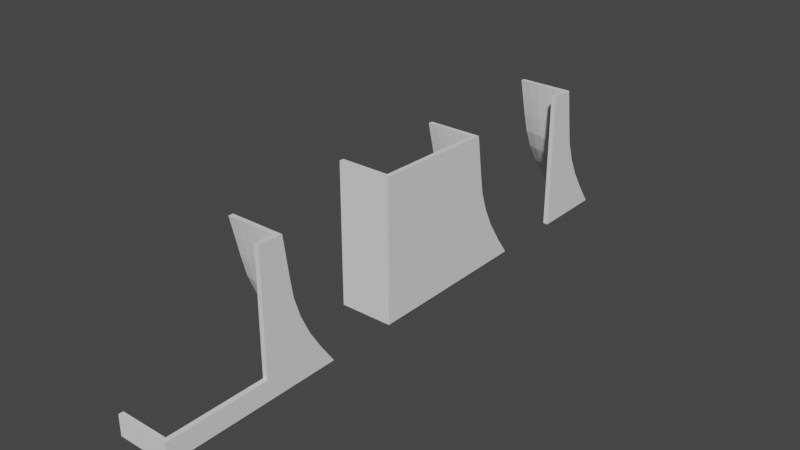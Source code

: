 # Source: BA_ERA_-_copia.blend  (saved by Blender 2.92.15; exported with 4.5.12 LTS)
import bpy
from mathutils import Matrix  # noqa: F401  (used for matrix-valued properties, if any)

bpy.ops.wm.read_factory_settings(use_empty=True)
scene = bpy.context.scene
scene.name = 'Scene'

# ---- collections
col_collection = bpy.data.collections.new('Collection'); scene.collection.children.link(col_collection)

# ---- world
world_world = bpy.data.worlds.new('World'); scene.world = world_world
world_world.use_nodes = True; world_world.node_tree.nodes.clear()
_N = world_world.node_tree.nodes; _L = world_world.node_tree.links
n0 = _N.new('ShaderNodeOutputWorld'); n0.name = 'World Output'; n0.location = (300, 300)
n1 = _N.new('ShaderNodeBackground'); n1.name = 'Background'; n1.location = (10, 300)
n1.inputs[0].default_value = (0.05088, 0.05088, 0.05088, 1.0)
_L.new(n1.outputs[0], n0.inputs[0])
n0.is_active_output = True
world_world.color = (0.05088, 0.05088, 0.05088)
world_world.use_sun_shadow = False
world_world.sun_shadow_jitter_overblur = 0.0

# ---- meshes
me_plane_001 = bpy.data.meshes.new('Plane.001')
me_plane_001.from_pydata([(0.0, -4.766, 14.58), (0.0, 2.291, 14.58), (0.0, 3.361, -0.5297), (0.0, 4.356, -7.864), (0.0, 3.615, -3.639), (0.0, 4.775, -9.627), (0.0, 2.777, 6.748), (0.0, 3.012, 3.109), (0.0, 2.68, 10.39), (0.0, 2.566, 13.0), (0.0, -7.223, -14.58), (0.0, 2.591, 14.58), (0.0, 3.661, -0.5297), (0.0, 4.656, -7.864), (0.0, 3.915, -3.639), (0.0, 6.547, -13.15), (0.0, 7.069, -14.03), (0.0, 6.082, -12.24), (0.0, 5.075, -9.627), (0.0, 3.077, 6.748), (0.0, 3.312, 3.109), (0.0, 2.98, 10.39), (0.0, 2.866, 13.0), (0.0001836, 7.538, -14.58), (6.968e-05, 7.267, -14.28), (6.553e-18, -7.204, -14.28), (0.0, -5.066, 14.58), (0.0, -7.523, -14.58), (6.553e-18, -7.504, -14.28), (6.298e-18, -7.109, -13.15), (0.0, -7.029, -12.24), (0.0, -6.957, -11.37), (5.501e-18, -6.813, -9.643), (5.087e-18, -6.659, -7.821), (4.127e-18, -6.302, -3.592), (3.433e-18, -6.044, -0.5375), (2.596e-18, -5.732, 3.153), (1.784e-18, -5.43, 6.727), (9.542e-19, -5.121, 10.38), (3.555e-19, -4.899, 13.02), (6.298e-18, -7.409, -13.15), (0.0, -7.329, -12.24), (0.0, -7.257, -11.37), (5.501e-18, -7.113, -9.643), (5.087e-18, -6.959, -7.821), (4.127e-18, -6.602, -3.592), (3.433e-18, -6.344, -0.5375), (2.596e-18, -6.032, 3.153), (1.784e-18, -5.73, 6.727), (9.542e-19, -5.421, 10.38), (3.555e-19, -5.199, 13.02), (6.496e-18, -7.183, -14.03), (6.496e-18, -7.483, -14.03), (0.3, -4.766, 14.58), (0.3, 2.291, 14.58), (0.3, 3.012, 3.109), (0.3, 3.361, -0.5297), (0.3, 3.615, -3.639), (0.3, 4.356, -7.864), (0.3, 4.775, -9.627), (0.3, 5.369, -11.37), (0.3, 5.782, -12.24), (0.3, 6.247, -13.15), (0.3, 6.769, -14.03), (0.3, 2.68, 10.39), (0.3, 2.777, 6.748), (0.3, 2.566, 13.0), (0.3, 6.967, -14.28), (0.3, 7.223, -14.58), (0.3, -7.223, -14.58), (0.3, 3.312, 3.109), (0.3, 3.661, -0.5297), (0.3, 3.915, -3.639), (0.3, 4.482, -7.864), (0.3, 4.913, -9.627), (0.3, 5.536, -11.37), (0.3, 5.949, -12.24), (0.3, 6.414, -13.15), (0.3, 6.936, -14.03), (0.3, 2.98, 10.39), (0.3, 3.077, 6.748), (0.3, 2.866, 13.0), (0.3, 2.591, 14.58), (0.3, 7.134, -14.28), (0.3, 7.439, -14.58), (0.3, -7.204, -14.28), (0.3, -4.899, 13.02), (0.3, -5.199, 13.02), (0.3, -5.066, 14.58), (0.3, -7.523, -14.58), (0.3, -7.504, -14.28), (0.3, -7.183, -14.03), (0.3, -7.109, -13.15), (0.3, -7.029, -12.24), (0.3, -6.957, -11.37), (0.3, -6.813, -9.643), (0.3, -6.659, -7.821), (0.3, -6.302, -3.592), (0.3, -6.044, -0.5375), (0.3, -5.732, 3.153), (0.3, -5.43, 6.727), (0.3, -5.121, 10.38), (0.3, -7.483, -14.03), (0.3, -7.409, -13.15), (0.3, -7.329, -12.24), (0.3, -7.257, -11.37), (0.3, -7.113, -9.643), (0.3, -6.959, -7.821), (0.3, -6.602, -3.592), (0.3, -6.344, -0.5375), (0.3, -6.032, 3.153), (0.3, -5.73, 6.727), (0.3, -5.421, 10.38), (-0.4832, 7.778, -14.58), (-2.5, -7.523, -14.58), (-2.5, -7.109, -13.15), (-2.5, -7.029, -12.24), (-2.5, -6.957, -11.37), (-2.5, -7.483, -14.03), (-2.5, -7.329, -12.24), (-2.5, -7.257, -11.37), (-1.8, 8.314, -14.58), (-1.052, 8.118, -14.58), (-1.66, 8.532, -14.58), (-0.4837, 7.526, -14.28), (-0.5985, 7.28, -14.28), (-1.173, 7.65, -14.28), (-1.051, 7.867, -14.28), (-0.4878, 7.305, -14.03), (-0.6027, 7.075, -14.03), (-1.176, 7.446, -14.03), (-1.054, 7.662, -14.03), (-0.4878, 6.791, -13.15), (-0.6027, 6.561, -13.15), (-1.176, 6.932, -13.15), (-1.8, 7.346, -13.15), (-1.064, 7.189, -13.15), (0.0, 5.369, -11.37), (0.0, 6.247, -13.15), (0.0, 6.769, -14.03), (0.0, 5.782, -12.24), (0.0, 7.223, -14.58), (0.0, 5.669, -11.37), (6.553e-18, 6.967, -14.28), (-2.5, -7.223, -14.58), (-2.5, -7.204, -14.28), (-2.5, -7.504, -14.28), (-2.5, -7.183, -14.03), (-2.5, -7.409, -13.15), (-0.5969, 7.533, -14.58), (-1.173, 7.902, -14.58), (-1.8, 8.062, -14.28), (-1.66, 8.28, -14.28), (-1.8, 7.859, -14.03), (-1.66, 8.077, -14.03), (-1.66, 7.564, -13.15), (-0.5124, 6.331, -12.24), (-0.6671, 5.723, -11.37), (-0.638, 6.127, -12.23), (-0.5329, 5.919, -11.37), (-1.188, 6.505, -12.24), (-1.208, 6.093, -11.37), (-1.107, 6.312, -11.37), (-1.087, 6.724, -12.24), (-1.8, 6.53, -11.38), (-1.8, 6.889, -12.24), (-1.66, 7.103, -12.24), (-1.66, 7.566, -13.15), (-1.66, 6.743, -11.38)], [], [(29, 51, 147, 115), (51, 25, 145, 147), (3, 13, 18, 5), (7, 20, 12, 2), (8, 21, 19, 6), (4, 14, 13, 3), (6, 19, 20, 7), (2, 12, 14, 4), (9, 22, 21, 8), (5, 18, 142, 137), (1, 11, 22, 9), (41, 42, 120, 119), (10, 27, 114, 144), (10, 25, 143, 141), (39, 50, 26, 0), (31, 42, 43, 32), (32, 43, 44, 33), (33, 44, 45, 34), (34, 45, 46, 35), (35, 46, 47, 36), (36, 47, 48, 37), (37, 48, 49, 38), (38, 49, 50, 39), (0, 1, 9, 39), (9, 8, 38, 39), (8, 6, 37, 38), (6, 7, 36, 37), (7, 2, 35, 36), (2, 4, 34, 35), (4, 3, 33, 34), (3, 5, 32, 33), (5, 137, 31, 32), (137, 140, 30, 31), (140, 138, 29, 30), (40, 41, 119, 148), (139, 143, 25, 51), (138, 139, 51, 29), (67, 68, 84, 83), (62, 63, 78, 77), (60, 61, 76, 75), (58, 59, 74, 73), (55, 56, 71, 70), (64, 65, 80, 79), (57, 58, 73, 72), (65, 55, 70, 80), (56, 57, 72, 71), (66, 64, 79, 81), (59, 60, 75, 74), (54, 66, 81, 82), (61, 62, 77, 76), (63, 67, 83, 78), (69, 68, 67, 85), (69, 85, 90, 89), (86, 53, 88, 87), (91, 92, 103, 102), (92, 93, 104, 103), (93, 94, 105, 104), (94, 95, 106, 105), (95, 96, 107, 106), (96, 97, 108, 107), (97, 98, 109, 108), (98, 99, 110, 109), (99, 100, 111, 110), (100, 101, 112, 111), (101, 86, 87, 112), (53, 86, 66, 54), (66, 86, 101, 64), (64, 101, 100, 65), (65, 100, 99, 55), (55, 99, 98, 56), (56, 98, 97, 57), (57, 97, 96, 58), (58, 96, 95, 59), (59, 95, 94, 60), (60, 94, 93, 61), (61, 93, 92, 62), (85, 91, 102, 90), (63, 91, 85, 67), (62, 92, 91, 63), (141, 23, 84, 68), (12, 20, 70, 71), (45, 44, 107, 108), (13, 14, 72, 73), (24, 16, 78, 83), (46, 45, 108, 109), (14, 12, 71, 72), (47, 46, 109, 110), (52, 28, 90, 102), (142, 18, 74, 75), (48, 47, 110, 111), (15, 17, 76, 77), (49, 48, 111, 112), (16, 15, 77, 78), (50, 49, 112, 87), (17, 142, 75, 76), (26, 50, 87, 88), (18, 13, 73, 74), (28, 27, 89, 90), (19, 21, 79, 80), (40, 52, 102, 103), (20, 19, 80, 70), (27, 10, 69, 89), (41, 40, 103, 104), (21, 22, 81, 79), (0, 26, 88, 53), (42, 41, 104, 105), (22, 11, 82, 81), (43, 42, 105, 106), (1, 0, 53, 54), (23, 24, 83, 84), (10, 141, 68, 69), (11, 1, 54, 82), (44, 43, 106, 107), (144, 114, 146, 145), (147, 118, 148, 115), (115, 148, 119, 116), (116, 119, 120, 117), (145, 146, 118, 147), (28, 52, 118, 146), (30, 29, 115, 116), (25, 10, 144, 145), (42, 31, 117, 120), (31, 30, 116, 117), (27, 28, 146, 114), (52, 40, 148, 118), (150, 121, 151, 126), (123, 122, 127, 152), (121, 123, 152, 151), (124, 24, 16, 128), (125, 126, 130, 129), (127, 124, 128, 131), (23, 141, 143, 24), (113, 23, 24, 124), (141, 149, 125, 143), (122, 113, 124, 127), (149, 150, 126, 125), (16, 139, 138, 15), (139, 129, 133, 138), (130, 153, 135, 134), (152, 127, 131, 154), (126, 151, 153, 130), (143, 125, 129, 139), (24, 143, 139, 16), (131, 128, 132, 136), (129, 130, 134, 133), (128, 16, 15, 132), (153, 154, 155, 135), (154, 131, 136, 155), (121, 150, 122, 123), (150, 149, 113, 122), (149, 141, 23, 113), (140, 137, 142, 17), (151, 152, 154, 153), (135, 155, 136, 134), (134, 136, 132, 133), (133, 158, 160, 134), (137, 142, 159, 157), (17, 15, 132, 156), (142, 17, 156, 159), (140, 137, 157, 158), (138, 140, 158, 133), (161, 162, 168, 164), (159, 156, 163, 162), (156, 132, 136, 163), (157, 159, 162, 161), (158, 157, 161, 160), (165, 166, 167, 135), (165, 164, 168, 166), (163, 136, 167, 166), (162, 163, 166, 168), (134, 160, 165, 135), (160, 161, 164, 165)])
_uv = me_plane_001.uv_layers.new(name='UVMap')
_uv.uv.foreach_set('vector', [0.0, 0.0, 0.0, 0.0, 0.0, 0.0, 0.0, 0.0, 0.0, 0.0, 0.0, 0.0, 0.0, 0.0, 0.0, 0.0, 0.0, 0.0, 0.0, 0.0, 0.0, 0.0, 0.0, 0.0, 0.0, 0.0, 0.0, 0.0, 0.0, 0.0, 0.0, 0.0, 0.0, 0.0, 0.0, 0.0, 0.0, 0.0, 0.0, 0.0, 0.0, 0.0, 0.0, 0.0, 0.0, 0.0, 0.0, 0.0, 0.0, 0.0, 0.0, 0.0, 0.0, 0.0, 0.0, 0.0, 0.0, 0.0, 0.0, 0.0, 0.0, 0.0, 0.0, 0.0, 0.0, 0.0, 0.0, 0.0, 0.0, 0.0, 0.0, 0.0, 0.0, 0.0, 0.0, 0.0, 0.0, 0.0, 0.0, 0.0, 0.0, 0.0, 0.0, 0.0, 0.0, 0.0, 0.0, 0.0, 0.0, 0.0, 0.0, 0.0, 0.0, 0.0, 0.0, 0.0, 0.0, 0.0, 0.0, 0.0, 0.0, 0.0, 0.0, 0.0, 0.0, 0.0, 0.0, 0.0, 0.0, 0.0, 0.0, 0.0, 0.0, 0.0, 0.0, 0.0, 0.0, 0.0, 0.0, 0.0, 0.0, 0.0, 0.0, 0.0, 0.0, 0.0, 0.0, 0.0, 0.0, 0.0, 0.0, 0.0, 0.0, 0.0, 0.0, 0.0, 0.0, 0.0, 0.0, 0.0, 0.0, 0.0, 0.0, 0.0, 0.0, 0.0, 0.0, 0.0, 0.0, 0.0, 0.0, 0.0, 0.0, 0.0, 0.0, 0.0, 0.0, 0.0, 0.0, 0.0, 0.0, 0.0, 0.0, 0.0, 0.0, 0.0, 0.0, 0.0, 0.0, 0.0, 0.0, 0.0, 0.0, 0.0, 0.0, 0.0, 0.0, 0.0, 0.0, 0.0, 0.0, 0.0, 0.0, 0.0, 0.0, 0.0, 0.0, 0.0, 0.0, 0.0, 0.0, 0.0, 0.0, 0.0, 0.0, 0.0, 0.0, 0.0, 0.0, 0.0, 0.0, 0.0, 0.0, 0.0, 0.0, 0.0, 0.0, 0.0, 0.0, 0.0, 0.0, 0.0, 0.0, 0.0, 0.0, 0.0, 0.0, 0.0, 0.0, 0.0, 0.0, 0.0, 0.0, 0.0, 0.0, 0.0, 0.0, 0.0, 0.0, 0.0, 0.0, 0.0, 0.0, 0.0, 0.0, 0.0, 0.0, 0.0, 0.0, 0.0, 0.0, 0.0, 0.0, 0.0, 0.0, 0.0, 0.0, 0.0, 0.0, 0.0, 0.0, 0.0, 0.0, 0.0, 0.0, 0.0, 0.0, 0.0, 0.0, 0.0, 0.0, 0.0, 0.0, 0.0, 0.0, 0.0, 0.0, 0.0, 0.0, 0.0, 0.0, 0.0, 0.0, 0.0, 0.0, 0.0, 0.0, 0.0, 0.0, 0.0, 0.0, 0.0, 0.0, 0.0, 0.0, 0.0, 0.0, 0.0, 0.0, 0.0, 0.0, 0.0, 0.0, 0.0, 0.0, 0.0, 0.0, 0.0, 0.0, 0.0, 0.0, 0.0, 0.0, 0.0, 0.0, 0.0, 0.0, 0.0, 0.0, 0.0, 0.0, 0.0, 0.0, 0.0, 0.0, 0.0, 0.0, 0.0, 0.0, 0.0, 0.0, 0.0, 0.0, 0.0, 0.0, 0.0, 0.0, 0.0, 0.0, 0.0, 0.0, 0.0, 0.0, 0.0, 0.0, 0.0, 0.0, 0.0, 0.0, 0.0, 0.0, 0.0, 0.0, 0.0, 0.0, 0.0, 0.0, 0.0, 0.0, 0.0, 0.0, 0.0, 0.0, 0.0, 0.0, 0.0, 0.0, 0.0, 0.0, 0.0, 0.0, 0.0, 0.0, 0.0, 0.0, 0.0, 0.0, 0.0, 0.0, 0.0, 0.0, 0.0, 0.0, 0.0, 0.0, 0.0, 0.0, 0.0, 0.0, 0.0, 0.0, 0.0, 0.0, 0.0, 0.0, 0.0, 0.0, 0.0, 0.0, 0.0, 0.0, 0.0, 0.0, 0.0, 0.0, 0.0, 0.0, 0.0, 0.0, 0.0, 0.0, 0.0, 0.0, 0.0, 0.0, 0.0, 0.0, 0.0, 0.0, 0.0, 0.0, 0.0, 0.0, 0.0, 0.0, 0.0, 0.0, 0.0, 0.0, 0.0, 0.0, 0.0, 0.0, 0.0, 0.0, 0.0, 0.0, 0.0, 0.0, 0.0, 0.0, 0.0, 0.0, 0.0, 0.0, 0.0, 0.0, 0.0, 0.0, 0.0, 0.0, 0.0, 0.0, 0.0, 0.0, 0.0, 0.0, 0.0, 0.0, 0.0, 0.0, 0.0, 0.0, 0.0, 0.0, 0.0, 0.0, 0.0, 0.0, 0.0, 0.0, 0.0, 0.0, 0.0, 0.0, 0.0, 0.0, 0.0, 0.0, 0.0, 0.0, 0.0, 0.0, 0.0, 0.0, 0.0, 0.0, 0.0, 0.0, 0.0, 0.0, 0.0, 0.0, 0.0, 0.0, 0.0, 0.0, 0.0, 0.0, 0.0, 0.0, 0.0, 0.0, 0.0, 0.0, 0.0, 0.0, 0.0, 0.0, 0.0, 0.0, 0.0, 0.0, 0.0, 0.0, 0.0, 0.0, 0.0, 0.0, 0.0, 0.0, 0.0, 0.0, 0.0, 0.0, 0.0, 0.0, 0.0, 0.0, 0.0, 0.0, 0.0, 0.0, 0.0, 0.0, 0.0, 0.0, 0.0, 0.0, 0.0, 0.0, 0.0, 0.0, 0.0, 0.0, 0.0, 0.0, 0.0, 0.0, 0.0, 0.0, 0.0, 0.0, 0.0, 0.0, 0.0, 0.0, 0.0, 0.0, 0.0, 0.0, 0.0, 0.0, 0.0, 0.0, 0.0, 0.0, 0.0, 0.0, 0.0, 0.0, 0.0, 0.0, 0.0, 0.0, 0.0, 0.0, 0.0, 0.0, 0.0, 0.0, 0.0, 0.0, 0.0, 0.0, 0.0, 0.0, 0.0, 0.0, 0.0, 0.0, 0.0, 0.0, 0.0, 0.0, 0.0, 0.0, 0.0, 0.0, 0.0, 0.0, 0.0, 0.0, 0.0, 0.0, 0.0, 0.0, 0.0, 0.0, 0.0, 0.0, 0.0, 0.0, 0.0, 0.0, 0.0, 0.0, 0.0, 0.0, 0.0, 0.0, 0.0, 0.0, 0.0, 0.0, 0.0, 0.0, 0.0, 0.0, 0.0, 0.0, 0.0, 0.0, 0.0, 0.0, 0.0, 0.0, 0.0, 0.0, 0.0, 0.0, 0.0, 0.0, 0.0, 0.0, 0.0, 0.0, 0.0, 0.0, 0.0, 0.0, 0.0, 0.0, 0.0, 0.0, 0.0, 0.0, 0.0, 0.0, 0.0, 0.0, 0.0, 0.0, 0.0, 0.0, 0.0, 0.0, 0.0, 0.0, 0.0, 0.0, 0.0, 0.0, 0.0, 0.0, 0.0, 0.0, 0.0, 0.0, 0.0, 0.0, 0.0, 0.0, 0.0, 0.0, 0.0, 0.0, 0.0, 0.0, 0.0, 0.0, 0.0, 0.0, 0.0, 0.0, 0.0, 0.0, 0.0, 0.0, 0.0, 0.0, 0.0, 0.0, 0.0, 0.0, 0.0, 0.0, 0.0, 0.0, 0.0, 0.0, 0.0, 0.0, 0.0, 0.0, 0.0, 0.0, 0.0, 0.0, 0.0, 0.0, 0.0, 0.0, 0.0, 0.0, 0.0, 0.0, 0.0, 0.0, 0.0, 0.0, 0.0, 0.0, 0.0, 0.0, 0.0, 0.0, 0.0, 0.0, 0.0, 0.0, 0.0, 0.0, 0.0, 0.0, 0.0, 0.0, 0.0, 0.0, 0.0, 0.0, 0.0, 0.0, 0.0, 0.0, 0.0, 0.0, 0.0, 0.0, 0.0, 0.0, 0.0, 0.0, 0.0, 0.0, 0.0, 0.0, 0.0, 0.0, 0.0, 0.0, 0.0, 0.0, 0.0, 0.0, 0.0, 0.0, 0.0, 0.0, 0.0, 0.0, 0.0, 0.0, 0.0, 0.0, 0.0, 0.0, 0.0, 0.0, 0.0, 0.0, 0.0, 0.0, 0.0, 0.0, 0.0, 0.0, 0.0, 0.0, 0.0, 0.0, 0.0, 0.0, 0.0, 0.0, 0.0, 0.0, 0.0, 0.0, 0.0, 0.0, 0.0, 0.0, 0.0, 0.0, 0.0, 0.0, 0.0, 0.0, 0.0, 0.0, 0.0, 0.0, 0.0, 0.0, 0.0, 0.0, 0.0, 0.0, 0.0, 0.0, 0.0, 0.0, 0.0, 0.0, 0.0, 0.0, 0.0, 0.0, 0.0, 0.0, 0.0, 0.0, 0.0, 0.0, 0.0, 0.0, 0.0, 0.0, 0.0, 0.0, 0.0, 0.0, 0.0, 0.0, 0.0, 0.0, 0.0, 0.0, 0.0, 0.0, 0.0, 0.0, 0.0, 0.0, 0.0, 0.0, 0.0, 0.0, 0.0, 0.0, 0.0, 0.0, 0.0, 0.0, 0.0, 0.0, 0.0, 0.0, 0.0, 0.0, 0.0, 0.0, 0.0, 0.0, 0.0, 0.0, 0.0, 0.0, 0.0, 0.0, 0.0, 0.0, 0.0, 0.0, 0.0, 0.0, 0.0, 0.0, 0.0, 0.0, 0.0, 0.0, 0.0, 0.0, 0.0, 0.0, 0.0, 0.0, 0.0, 0.0, 0.0, 0.0, 0.0, 0.0, 0.0, 0.0, 0.0, 0.0, 0.0, 0.0, 0.0, 0.0, 0.0, 0.0, 0.0, 0.0, 0.0, 0.0, 0.0, 0.0, 0.0, 0.0, 0.0, 0.0, 0.0, 0.0, 0.0, 0.0, 0.0, 0.0, 0.0, 0.0, 0.0, 0.0, 0.0, 0.0, 0.0, 0.0, 0.0, 0.0, 0.0, 0.0, 0.0, 0.0, 0.0, 0.0, 0.0, 0.0, 0.0, 0.0, 0.0, 0.0, 0.0, 0.0, 0.0, 0.0, 0.0, 0.0, 0.0, 0.0, 0.0, 0.0, 0.0, 0.0, 0.0, 0.0, 0.0, 0.0, 0.0, 0.0, 0.0, 0.0, 0.0, 0.0, 0.0, 0.0, 0.0, 0.0, 0.0, 0.0, 0.0, 0.0, 0.0, 0.0, 0.0, 0.0, 0.0, 0.0, 0.0, 0.0, 0.0, 0.0, 0.0, 0.0, 0.0, 0.0, 0.0, 0.0, 0.0, 0.0, 0.0, 0.0, 0.0, 0.0, 0.0, 0.0, 0.0, 0.0, 0.0, 0.0, 0.0, 0.0, 0.0, 0.0, 0.0, 0.0, 0.0, 0.0, 0.0, 0.0, 0.0, 0.0, 0.0, 0.0, 0.0, 0.0, 0.0, 0.0, 0.0, 0.0, 0.0, 0.0, 0.0, 0.0, 0.0, 0.0, 0.0, 0.0, 0.0, 0.0, 0.0, 0.0, 0.0, 0.0, 0.0, 0.0, 0.0, 0.0, 0.0, 0.0, 0.0, 0.0, 0.0, 0.0, 0.0, 0.0, 0.0, 0.0, 0.0, 0.0, 0.0, 0.0, 0.0, 0.0, 0.0, 0.0, 0.0, 0.0, 0.0, 0.0, 0.0, 0.0, 0.0, 0.0, 0.0, 0.0, 0.0, 0.0, 0.0, 0.0, 0.0, 0.0, 0.0, 0.0, 0.0, 0.0, 0.0, 0.0, 0.0, 0.0, 0.0, 0.0, 0.0, 0.0, 0.0, 0.0, 0.0, 0.0, 0.0, 0.0, 0.0, 0.0, 0.0, 0.0, 0.0, 0.0, 0.0, 0.0, 0.0, 0.0, 0.0, 0.0, 0.0, 0.0, 0.0, 0.0, 0.0, 0.0, 0.0, 0.0, 0.0, 0.0, 0.0, 0.0, 0.0, 0.0, 0.0, 0.0, 0.0, 0.0, 0.0, 0.0, 0.0, 0.0, 0.0, 0.0, 0.0, 0.0, 0.0, 0.0, 0.0, 0.0, 0.0, 0.0, 0.0, 0.0, 0.0, 0.0, 0.0, 0.0, 0.0, 0.0, 0.0, 0.0, 0.0, 0.0, 0.0, 0.0, 0.0, 0.0, 0.0, 0.0, 0.0, 0.0, 0.0, 0.0, 0.0, 0.0, 0.0, 0.0, 0.0, 0.0, 0.0, 0.0, 0.0, 0.0, 0.0, 0.0, 0.0, 0.0, 0.0, 0.0, 0.0, 0.0, 0.0, 0.0, 0.0, 0.0, 0.0, 0.0, 0.0, 0.0, 0.0, 0.0, 0.0, 0.0, 0.0, 0.0, 0.0, 0.0, 0.0, 0.0, 0.0, 0.0, 0.0, 0.0, 0.0, 0.0, 0.0, 0.0, 0.0, 0.0, 0.0, 0.0, 0.0, 0.0, 0.0, 0.0, 0.0, 0.0, 0.0, 0.0, 0.0, 0.0, 0.0, 0.0, 0.0, 0.0, 0.0, 0.0, 0.0, 0.0, 0.0, 0.0, 0.0, 0.0, 0.0, 0.0, 0.0, 0.0, 0.0, 0.0, 0.0, 0.0, 0.0, 0.0, 0.0, 0.0, 0.0, 0.0, 0.0, 0.0, 0.0, 0.0, 0.0, 0.0, 0.0, 0.0, 0.0, 0.0, 0.0, 0.0, 0.0, 0.0, 0.0, 0.0, 0.0, 0.0, 0.0, 0.0, 0.0, 0.0, 0.0, 0.0, 0.0, 0.0, 0.0, 0.0, 0.0, 0.0, 0.0, 0.0, 0.0, 0.0, 0.0, 0.0, 0.0, 0.0, 0.0, 0.0, 0.0, 0.0, 0.0, 0.0, 0.0, 0.0, 0.0, 0.0, 0.0, 0.0, 0.0, 0.0, 0.0, 0.0, 0.0, 0.0, 0.0, 0.0, 0.0, 0.0, 0.0, 0.0, 0.0, 0.0, 0.0, 0.0, 0.0, 0.0, 0.0, 0.0, 0.0, 0.0, 0.0, 0.0, 0.0, 0.0, 0.0, 0.0, 0.0, 0.0, 0.0, 0.0, 0.0, 0.0, 0.0, 0.0, 0.0, 0.0, 0.0, 0.0, 0.0, 0.0, 0.0, 0.0, 0.0, 0.0, 0.0, 0.0, 0.0, 0.0, 0.0, 0.0, 0.0, 0.0, 0.0, 0.0, 0.0, 0.0, 0.0, 0.0, 0.0, 0.0, 0.0, 0.0, 0.0, 0.0, 0.0, 0.0, 0.0, 0.0, 0.0, 0.0, 0.0, 0.0, 0.0])
me_plane_001.use_remesh_fix_poles = True
me_plane_001.use_remesh_preserve_attributes = False
me_plane_001.use_mirror_vertex_groups = False
me_plane_001.update()
me_plane = bpy.data.meshes.new('Plane')
me_plane.from_pydata([(2.25, 14.85, 5.709), (2.25, 19.16, -5.993), (2.25, 17.97, -4.323), (2.25, 16.93, -2.653), (2.25, 16.13, -0.9818), (2.25, 15.58, 0.6902), (2.25, 15.31, 2.363), (2.25, 15.08, 4.036), (2.25, 15.25, 5.696), (2.25, 19.56, -5.992), (2.25, 18.38, -4.322), (2.25, 17.33, -2.651), (2.25, 16.53, -0.9799), (2.25, 15.98, 0.692), (2.25, 15.71, 2.365), (2.25, 15.48, 4.038), (1.85, 14.85, 5.709), (1.85, 19.16, -5.993), (1.85, 15.08, 4.036), (1.85, 17.97, -4.323), (1.85, 16.93, -2.653), (1.85, 16.13, -0.9818), (1.85, 15.58, 0.6902), (1.85, 15.31, 2.363), (1.85, 15.48, 4.038), (1.85, 15.25, 5.696), (1.85, 19.56, -5.992), (1.85, 18.38, -4.322), (1.85, 17.33, -2.651), (1.85, 15.98, 0.692), (-2.25, 14.85, 5.709), (-2.25, 15.25, 5.696), (-2.25, 20.76, -5.992), (1.03, 19.62, -5.992), (0.21, 19.73, -5.992), (-0.61, 19.98, -5.992), (-1.43, 20.32, -5.992), (-1.43, 15.25, 5.696), (-0.61, 15.25, 5.696), (0.21, 15.25, 5.696), (1.03, 15.25, 5.696), (1.03, 14.85, 5.709), (0.21, 14.85, 5.709), (-0.61, 14.85, 5.709), (-1.43, 14.85, 5.709), (-2.25, 20.35, -5.992), (1.03, 19.21, -5.992), (0.21, 19.32, -5.992), (-0.61, 19.57, -5.992), (-1.43, 19.91, -5.992), (-1.43, 18.63, -4.32), (-1.43, 17.47, -2.649), (-1.43, 16.56, -0.9771), (-1.43, 15.91, 0.6944), (-1.43, 15.52, 2.366), (-1.43, 15.19, 4.037), (-2.25, 19.0, -4.32), (-2.25, 17.78, -2.649), (-2.25, 16.81, -0.9771), (-2.25, 16.09, 0.6944), (-2.25, 15.64, 2.366), (-2.25, 15.25, 4.037), (-2.25, 19.41, -4.322), (-2.25, 18.19, -2.652), (-2.25, 17.22, -0.9827), (-2.25, 16.5, 0.687), (-2.25, 16.05, 2.357), (-2.25, 15.66, 4.026), (-1.43, 19.03, -4.322), (-1.43, 17.87, -2.652), (-1.43, 16.97, -0.9827), (-1.43, 16.31, 0.687), (-1.43, 15.92, 2.357), (-1.43, 15.59, 4.026), (-0.61, 18.74, -4.322), (-0.61, 17.63, -2.652), (-0.61, 16.77, -0.9827), (-0.61, 16.16, 0.687), (-0.61, 15.83, 2.357), (-0.61, 15.55, 4.026), (0.21, 18.53, -4.322), (0.21, 17.45, -2.652), (0.21, 16.63, -0.9827), (0.21, 16.06, 0.687), (0.21, 15.75, 2.357), (0.21, 15.51, 4.026), (1.03, 18.43, -4.322), (1.03, 17.37, -2.652), (1.03, 16.56, -0.9827), (1.03, 16.01, 0.687), (1.03, 15.72, 2.357), (1.03, 15.49, 4.026), (1.85, 15.71, 2.357), (1.85, 16.53, -0.9827), (-0.61, 18.33, -4.32), (-0.61, 17.22, -2.649), (-0.61, 16.36, -0.9771), (-0.61, 15.76, 0.6944), (-0.61, 15.42, 2.366), (-0.61, 15.14, 4.037), (0.21, 18.12, -4.32), (0.21, 17.05, -2.649), (0.21, 16.22, -0.9771), (0.21, 15.65, 0.6944), (0.21, 15.35, 2.366), (0.21, 15.11, 4.037), (1.03, 18.02, -4.32), (1.03, 16.97, -2.649), (1.03, 16.16, -0.9771), (1.03, 15.61, 0.6944), (1.03, 15.32, 2.366), (1.03, 15.09, 4.037), (2.25, 13.22, 5.778), (2.25, 13.22, -5.989), (2.25, 13.22, 4.096), (2.25, 13.22, 2.414), (2.25, 13.22, 0.7323), (2.25, 13.22, -0.9488), (2.25, 13.22, -2.629), (2.25, 13.22, -4.309), (1.85, 13.22, 5.778), (1.85, 13.22, -5.989), (1.85, 13.22, 4.096), (1.85, 13.22, 2.414), (1.85, 13.22, 0.7323), (1.85, 13.22, -0.9488), (1.85, 13.22, -2.629), (1.85, 13.22, -4.309)], [], [(119, 113, 1, 2), (112, 114, 7, 0), (114, 115, 6, 7), (115, 116, 5, 6), (116, 117, 4, 5), (117, 118, 3, 4), (118, 119, 2, 3), (7, 6, 14, 15), (5, 4, 12, 13), (3, 2, 10, 11), (6, 5, 13, 14), (0, 7, 15, 8), (4, 3, 11, 12), (2, 1, 9, 10), (127, 19, 17, 121), (120, 16, 18, 122), (122, 18, 23, 123), (123, 23, 22, 124), (124, 22, 21, 125), (125, 21, 20, 126), (126, 20, 19, 127), (44, 43, 38, 37), (42, 41, 40, 39), (15, 24, 25, 8), (9, 26, 27, 10), (10, 27, 28, 11), (113, 121, 17, 1), (11, 28, 93, 12), (12, 93, 29, 13), (13, 29, 92, 14), (8, 25, 16, 0), (14, 92, 24, 15), (26, 17, 46, 33), (105, 111, 41, 42), (99, 105, 42, 43), (55, 99, 43, 44), (61, 55, 44, 30), (67, 61, 30, 31), (73, 67, 31, 37), (79, 73, 37, 38), (85, 79, 38, 39), (91, 85, 39, 40), (24, 91, 40, 25), (111, 18, 16, 41), (44, 37, 31, 30), (34, 47, 48, 35), (16, 25, 40, 41), (42, 39, 38, 43), (46, 17, 19, 106), (106, 19, 20, 107), (107, 20, 21, 108), (108, 21, 22, 109), (109, 22, 23, 110), (110, 23, 18, 111), (26, 33, 86, 27), (27, 86, 87, 28), (28, 87, 88, 93), (93, 88, 89, 29), (29, 89, 90, 92), (92, 90, 91, 24), (33, 34, 80, 86), (86, 80, 81, 87), (87, 81, 82, 88), (88, 82, 83, 89), (89, 83, 84, 90), (90, 84, 85, 91), (34, 35, 74, 80), (80, 74, 75, 81), (81, 75, 76, 82), (82, 76, 77, 83), (83, 77, 78, 84), (84, 78, 79, 85), (35, 36, 68, 74), (74, 68, 69, 75), (75, 69, 70, 76), (76, 70, 71, 77), (77, 71, 72, 78), (78, 72, 73, 79), (36, 32, 62, 68), (68, 62, 63, 69), (69, 63, 64, 70), (70, 64, 65, 71), (71, 65, 66, 72), (72, 66, 67, 73), (32, 45, 56, 62), (62, 56, 57, 63), (63, 57, 58, 64), (64, 58, 59, 65), (65, 59, 60, 66), (66, 60, 61, 67), (45, 49, 50, 56), (56, 50, 51, 57), (57, 51, 52, 58), (58, 52, 53, 59), (59, 53, 54, 60), (60, 54, 55, 61), (49, 48, 94, 50), (50, 94, 95, 51), (51, 95, 96, 52), (52, 96, 97, 53), (53, 97, 98, 54), (54, 98, 99, 55), (48, 47, 100, 94), (94, 100, 101, 95), (95, 101, 102, 96), (96, 102, 103, 97), (97, 103, 104, 98), (98, 104, 105, 99), (47, 46, 106, 100), (100, 106, 107, 101), (101, 107, 108, 102), (102, 108, 109, 103), (103, 109, 110, 104), (104, 110, 111, 105), (33, 46, 47, 34), (45, 32, 36, 49), (49, 36, 35, 48), (26, 9, 1, 17), (0, 16, 120, 112), (118, 126, 127, 119), (114, 122, 123, 115), (115, 123, 124, 116), (117, 125, 126, 118), (113, 119, 127, 121), (116, 124, 125, 117), (112, 120, 122, 114)])
_uv = me_plane.uv_layers.new(name='UVMap')
_uv.uv.foreach_set('vector', [0.8571, 0.75, 1.0, 0.75, 1.0, 1.0, 0.8571, 1.0, 0.0, 0.75, 0.1429, 0.75, 0.1429, 1.0, 0.0, 1.0, 0.1429, 0.75, 0.2857, 0.75, 0.2857, 1.0, 0.1429, 1.0, 0.2857, 0.75, 0.4286, 0.75, 0.4286, 1.0, 0.2857, 1.0, 0.4286, 0.75, 0.5714, 0.75, 0.5714, 1.0, 0.4286, 1.0, 0.5714, 0.75, 0.7143, 0.75, 0.7143, 1.0, 0.5714, 1.0, 0.7143, 0.75, 0.8571, 0.75, 0.8571, 1.0, 0.7143, 1.0, 0.1429, 1.0, 0.2857, 1.0, 0.2857, 1.0, 0.1429, 1.0, 0.4286, 1.0, 0.5714, 1.0, 0.5714, 1.0, 0.4286, 1.0, 0.7143, 1.0, 0.8571, 1.0, 0.8571, 1.0, 0.7143, 1.0, 0.2857, 1.0, 0.4286, 1.0, 0.4286, 1.0, 0.2857, 1.0, 0.0, 1.0, 0.1429, 1.0, 0.1429, 1.0, 0.0, 1.0, 0.5714, 1.0, 0.7143, 1.0, 0.7143, 1.0, 0.5714, 1.0, 0.8571, 1.0, 1.0, 1.0, 1.0, 1.0, 0.8571, 1.0, 0.8571, 0.75, 0.8571, 1.0, 1.0, 1.0, 1.0, 0.75, 0.0, 0.75, 0.0, 1.0, 0.1429, 1.0, 0.1429, 0.75, 0.1429, 0.75, 0.1429, 1.0, 0.2857, 1.0, 0.2857, 0.75, 0.2857, 0.75, 0.2857, 1.0, 0.4286, 1.0, 0.4286, 0.75, 0.4286, 0.75, 0.4286, 1.0, 0.5714, 1.0, 0.5714, 0.75, 0.5714, 0.75, 0.5714, 1.0, 0.7143, 1.0, 0.7143, 0.75, 0.7143, 0.75, 0.7143, 1.0, 0.8571, 1.0, 0.8571, 0.75, 0.0, 1.0, 0.0, 1.0, 0.0, 1.0, 0.0, 1.0, 0.0, 1.0, 0.0, 1.0, 0.0, 1.0, 0.0, 1.0, 0.1429, 1.0, 0.1429, 1.0, 0.0, 1.0, 0.0, 1.0, 1.0, 1.0, 1.0, 1.0, 0.8571, 1.0, 0.8571, 1.0, 0.8571, 1.0, 0.8571, 1.0, 0.7143, 1.0, 0.7143, 1.0, 1.0, 0.75, 1.0, 0.75, 1.0, 1.0, 1.0, 1.0, 0.7143, 1.0, 0.7143, 1.0, 0.5714, 1.0, 0.5714, 1.0, 0.5714, 1.0, 0.5714, 1.0, 0.4286, 1.0, 0.4286, 1.0, 0.4286, 1.0, 0.4286, 1.0, 0.2857, 1.0, 0.2857, 1.0, 0.0, 1.0, 0.0, 1.0, 0.0, 1.0, 0.0, 1.0, 0.2857, 1.0, 0.2857, 1.0, 0.1429, 1.0, 0.1429, 1.0, 0.0, 0.0, 0.0, 0.0, 0.0, 0.0, 0.0, 0.0, 0.1429, 1.0, 0.1429, 1.0, 0.0, 1.0, 0.0, 1.0, 0.1429, 1.0, 0.1429, 1.0, 0.0, 1.0, 0.0, 1.0, 0.1429, 1.0, 0.1429, 1.0, 0.0, 1.0, 0.0, 1.0, 0.1429, 1.0, 0.1429, 1.0, 0.0, 1.0, 0.0, 1.0, 0.1429, 1.0, 0.1429, 1.0, 0.0, 1.0, 0.0, 1.0, 0.1429, 1.0, 0.1429, 1.0, 0.0, 1.0, 0.0, 1.0, 0.1429, 1.0, 0.1429, 1.0, 0.0, 1.0, 0.0, 1.0, 0.1429, 1.0, 0.1429, 1.0, 0.0, 1.0, 0.0, 1.0, 0.1429, 1.0, 0.1429, 1.0, 0.0, 1.0, 0.0, 1.0, 0.1429, 1.0, 0.1429, 1.0, 0.0, 1.0, 0.0, 1.0, 0.1429, 1.0, 0.1429, 1.0, 0.0, 1.0, 0.0, 1.0, 0.0, 1.0, 0.0, 1.0, 0.0, 1.0, 0.0, 1.0, 0.0, 0.0, 0.0, 0.0, 0.0, 0.0, 0.0, 0.0, 0.0, 1.0, 0.0, 1.0, 0.0, 1.0, 0.0, 1.0, 0.0, 1.0, 0.0, 1.0, 0.0, 1.0, 0.0, 1.0, 1.0, 1.0, 1.0, 1.0, 0.8571, 1.0, 0.8571, 1.0, 0.8571, 1.0, 0.8571, 1.0, 0.7143, 1.0, 0.7143, 1.0, 0.7143, 1.0, 0.7143, 1.0, 0.5714, 1.0, 0.5714, 1.0, 0.5714, 1.0, 0.5714, 1.0, 0.4286, 1.0, 0.4286, 1.0, 0.4286, 1.0, 0.4286, 1.0, 0.2857, 1.0, 0.2857, 1.0, 0.2857, 1.0, 0.2857, 1.0, 0.1429, 1.0, 0.1429, 1.0, 1.0, 1.0, 1.0, 1.0, 0.8571, 1.0, 0.8571, 1.0, 0.8571, 1.0, 0.8571, 1.0, 0.7143, 1.0, 0.7143, 1.0, 0.7143, 1.0, 0.7143, 1.0, 0.5714, 1.0, 0.5714, 1.0, 0.5714, 1.0, 0.5714, 1.0, 0.4286, 1.0, 0.4286, 1.0, 0.4286, 1.0, 0.4286, 1.0, 0.2857, 1.0, 0.2857, 1.0, 0.2857, 1.0, 0.2857, 1.0, 0.1429, 1.0, 0.1429, 1.0, 1.0, 1.0, 1.0, 1.0, 0.8571, 1.0, 0.8571, 1.0, 0.8571, 1.0, 0.8571, 1.0, 0.7143, 1.0, 0.7143, 1.0, 0.7143, 1.0, 0.7143, 1.0, 0.5714, 1.0, 0.5714, 1.0, 0.5714, 1.0, 0.5714, 1.0, 0.4286, 1.0, 0.4286, 1.0, 0.4286, 1.0, 0.4286, 1.0, 0.2857, 1.0, 0.2857, 1.0, 0.2857, 1.0, 0.2857, 1.0, 0.1429, 1.0, 0.1429, 1.0, 1.0, 1.0, 1.0, 1.0, 0.8571, 1.0, 0.8571, 1.0, 0.8571, 1.0, 0.8571, 1.0, 0.7143, 1.0, 0.7143, 1.0, 0.7143, 1.0, 0.7143, 1.0, 0.5714, 1.0, 0.5714, 1.0, 0.5714, 1.0, 0.5714, 1.0, 0.4286, 1.0, 0.4286, 1.0, 0.4286, 1.0, 0.4286, 1.0, 0.2857, 1.0, 0.2857, 1.0, 0.2857, 1.0, 0.2857, 1.0, 0.1429, 1.0, 0.1429, 1.0, 1.0, 1.0, 1.0, 1.0, 0.8571, 1.0, 0.8571, 1.0, 0.8571, 1.0, 0.8571, 1.0, 0.7143, 1.0, 0.7143, 1.0, 0.7143, 1.0, 0.7143, 1.0, 0.5714, 1.0, 0.5714, 1.0, 0.5714, 1.0, 0.5714, 1.0, 0.4286, 1.0, 0.4286, 1.0, 0.4286, 1.0, 0.4286, 1.0, 0.2857, 1.0, 0.2857, 1.0, 0.2857, 1.0, 0.2857, 1.0, 0.1429, 1.0, 0.1429, 1.0, 1.0, 1.0, 1.0, 1.0, 0.8571, 1.0, 0.8571, 1.0, 0.8571, 1.0, 0.8571, 1.0, 0.7143, 1.0, 0.7143, 1.0, 0.7143, 1.0, 0.7143, 1.0, 0.5714, 1.0, 0.5714, 1.0, 0.5714, 1.0, 0.5714, 1.0, 0.4286, 1.0, 0.4286, 1.0, 0.4286, 1.0, 0.4286, 1.0, 0.2857, 1.0, 0.2857, 1.0, 0.2857, 1.0, 0.2857, 1.0, 0.1429, 1.0, 0.1429, 1.0, 1.0, 1.0, 1.0, 1.0, 0.8571, 1.0, 0.8571, 1.0, 0.8571, 1.0, 0.8571, 1.0, 0.7143, 1.0, 0.7143, 1.0, 0.7143, 1.0, 0.7143, 1.0, 0.5714, 1.0, 0.5714, 1.0, 0.5714, 1.0, 0.5714, 1.0, 0.4286, 1.0, 0.4286, 1.0, 0.4286, 1.0, 0.4286, 1.0, 0.2857, 1.0, 0.2857, 1.0, 0.2857, 1.0, 0.2857, 1.0, 0.1429, 1.0, 0.1429, 1.0, 1.0, 1.0, 1.0, 1.0, 0.8571, 1.0, 0.8571, 1.0, 0.8571, 1.0, 0.8571, 1.0, 0.7143, 1.0, 0.7143, 1.0, 0.7143, 1.0, 0.7143, 1.0, 0.5714, 1.0, 0.5714, 1.0, 0.5714, 1.0, 0.5714, 1.0, 0.4286, 1.0, 0.4286, 1.0, 0.4286, 1.0, 0.4286, 1.0, 0.2857, 1.0, 0.2857, 1.0, 0.2857, 1.0, 0.2857, 1.0, 0.1429, 1.0, 0.1429, 1.0, 1.0, 1.0, 1.0, 1.0, 0.8571, 1.0, 0.8571, 1.0, 0.8571, 1.0, 0.8571, 1.0, 0.7143, 1.0, 0.7143, 1.0, 0.7143, 1.0, 0.7143, 1.0, 0.5714, 1.0, 0.5714, 1.0, 0.5714, 1.0, 0.5714, 1.0, 0.4286, 1.0, 0.4286, 1.0, 0.4286, 1.0, 0.4286, 1.0, 0.2857, 1.0, 0.2857, 1.0, 0.2857, 1.0, 0.2857, 1.0, 0.1429, 1.0, 0.1429, 1.0, 1.0, 1.0, 1.0, 1.0, 0.8571, 1.0, 0.8571, 1.0, 0.8571, 1.0, 0.8571, 1.0, 0.7143, 1.0, 0.7143, 1.0, 0.7143, 1.0, 0.7143, 1.0, 0.5714, 1.0, 0.5714, 1.0, 0.5714, 1.0, 0.5714, 1.0, 0.4286, 1.0, 0.4286, 1.0, 0.4286, 1.0, 0.4286, 1.0, 0.2857, 1.0, 0.2857, 1.0, 0.2857, 1.0, 0.2857, 1.0, 0.1429, 1.0, 0.1429, 1.0, 1.0, 1.0, 1.0, 1.0, 0.8571, 1.0, 0.8571, 1.0, 0.8571, 1.0, 0.8571, 1.0, 0.7143, 1.0, 0.7143, 1.0, 0.7143, 1.0, 0.7143, 1.0, 0.5714, 1.0, 0.5714, 1.0, 0.5714, 1.0, 0.5714, 1.0, 0.4286, 1.0, 0.4286, 1.0, 0.4286, 1.0, 0.4286, 1.0, 0.2857, 1.0, 0.2857, 1.0, 0.2857, 1.0, 0.2857, 1.0, 0.1429, 1.0, 0.1429, 1.0, 0.0, 0.0, 0.0, 0.0, 0.0, 0.0, 0.0, 0.0, 0.0, 0.0, 0.0, 0.0, 0.0, 0.0, 0.0, 0.0, 0.0, 0.0, 0.0, 0.0, 0.0, 0.0, 0.0, 0.0, 0.0, 0.0, 0.0, 0.0, 0.0, 0.0, 0.0, 0.0, 0.0, 1.0, 0.0, 1.0, 0.0, 0.75, 0.0, 0.75, 0.0, 0.0, 0.0, 0.0, 0.0, 0.0, 0.0, 0.0, 0.0, 0.0, 0.0, 0.0, 0.0, 0.0, 0.0, 0.0, 0.0, 0.0, 0.0, 0.0, 0.0, 0.0, 0.0, 0.0, 0.0, 0.0, 0.0, 0.0, 0.0, 0.0, 0.0, 0.0, 0.0, 0.0, 0.0, 0.0, 0.0, 0.0, 0.0, 0.0, 0.0, 0.0, 0.0, 0.0, 0.0, 0.0, 0.0, 0.0, 0.0, 0.0, 0.0, 0.0, 0.0, 0.0, 0.0, 0.0])
me_plane.use_remesh_fix_poles = True
me_plane.use_remesh_preserve_attributes = False
me_plane.update()
me_plane_002 = bpy.data.meshes.new('Plane.002')
me_plane_002.from_pydata([(2.25, -7.66, 5.984), (2.25, -7.636, -5.976), (2.25, 2.144, 5.709), (2.25, 6.454, -5.993), (2.25, -7.657, 4.276), (2.25, -7.654, 2.567), (2.25, -7.65, 0.8586), (2.25, -7.647, -0.85), (2.25, -7.643, -2.559), (2.25, -7.64, -4.267), (2.25, 5.27, -4.323), (2.25, 4.222, -2.653), (2.25, 3.424, -0.9818), (2.25, 2.877, 0.6902), (2.25, 2.602, 2.363), (2.25, 2.373, 4.036), (-2.25, -8.029, -2.559), (-2.25, -8.032, -0.85), (-2.25, -8.036, 0.8586), (-2.25, -8.039, 2.567), (-2.25, -8.043, 4.276), (-2.25, -8.046, 5.993), (-2.25, -8.022, -5.976), (2.25, 2.545, 5.696), (2.25, 6.855, -5.992), (2.25, 5.671, -4.322), (2.25, 4.624, -2.651), (2.25, 3.826, -0.9799), (2.25, 3.278, 0.692), (2.25, 3.004, 2.365), (2.25, 2.775, 4.038), (1.85, 2.144, 5.709), (1.85, -7.66, 5.984), (1.85, -7.64, -4.267), (1.85, -7.636, -5.976), (1.85, 6.454, -5.993), (1.85, 2.373, 4.036), (1.85, -7.657, 4.276), (1.85, -7.654, 2.567), (1.85, -7.65, 0.8586), (1.85, -7.647, -0.85), (1.85, -7.643, -2.559), (1.85, 5.27, -4.323), (1.85, 4.222, -2.653), (1.85, 3.424, -0.9818), (1.85, 2.877, 0.6902), (1.85, 2.602, 2.363), (-2.25, -8.026, -4.267), (1.85, -8.029, -2.559), (1.85, -8.032, -0.85), (1.85, -8.036, 0.8586), (1.85, -8.039, 2.567), (1.85, -8.043, 4.276), (1.85, -8.022, -5.976), (1.85, -8.026, -4.267), (1.85, 2.775, 4.038), (1.85, 2.545, 5.696), (1.85, 6.855, -5.992), (1.85, 5.671, -4.322), (1.85, 4.624, -2.651), (1.85, 3.278, 0.692), (-2.25, 2.144, 5.709), (-2.25, 2.545, 5.696), (-2.25, -7.64, -4.267), (-2.25, -7.636, -5.976), (-2.25, -7.66, 5.984), (-2.25, -7.657, 4.276), (-2.25, -7.654, 2.567), (-2.25, -7.65, 0.8586), (-2.25, -7.647, -0.85), (-2.25, -7.643, -2.559), (1.85, -8.046, 5.993), (2.25, -8.026, -4.267), (2.25, -8.029, -2.559), (2.25, -8.032, -0.85), (2.25, -8.036, 0.8586), (2.25, -8.039, 2.567), (2.25, -8.043, 4.276), (2.25, -8.022, -5.976), (-2.25, 8.054, -5.992), (1.03, 6.913, -5.992), (0.21, 7.027, -5.992), (-0.61, 7.273, -5.992), (-1.43, 7.615, -5.992), (-1.43, 2.545, 5.696), (-0.61, 2.545, 5.696), (0.21, 2.545, 5.696), (1.03, 2.545, 5.696), (1.03, 2.144, 5.709), (0.21, 2.144, 5.709), (-0.61, 2.144, 5.709), (-1.43, 2.144, 5.709), (-2.25, 7.645, -5.992), (1.03, 6.504, -5.992), (0.21, 6.618, -5.992), (-0.61, 6.864, -5.992), (-1.43, 7.207, -5.992), (-1.43, 5.92, -4.32), (-1.43, 4.762, -2.649), (-1.43, 3.855, -0.9771), (-1.43, 3.202, 0.6944), (-1.43, 2.814, 2.366), (-1.43, 2.487, 4.037), (-2.25, 6.296, -4.32), (-2.25, 5.075, -2.649), (-2.25, 4.106, -0.9771), (-2.25, 3.39, 0.6944), (-2.25, 2.939, 2.366), (-2.25, 2.55, 4.037), (-2.25, 6.704, -4.322), (-2.25, 5.482, -2.652), (-2.25, 4.511, -0.9827), (-2.25, 3.794, 0.687), (-2.25, 3.343, 2.357), (-2.25, 2.952, 4.026), (-1.43, 6.328, -4.322), (-1.43, 5.169, -2.652), (-1.43, 4.261, -0.9827), (-1.43, 3.606, 0.687), (-1.43, 3.218, 2.357), (-1.43, 2.89, 4.026), (-0.61, 6.035, -4.322), (-0.61, 4.924, -2.652), (-0.61, 4.065, -0.9827), (-0.61, 3.46, 0.687), (-0.61, 3.12, 2.357), (-0.61, 2.841, 4.026), (0.21, 5.823, -4.322), (0.21, 4.748, -2.652), (0.21, 3.924, -0.9827), (0.21, 3.354, 0.687), (0.21, 3.049, 2.357), (0.21, 2.806, 4.026), (1.03, 5.726, -4.322), (1.03, 4.667, -2.652), (1.03, 3.86, -0.9827), (1.03, 3.305, 0.687), (1.03, 3.017, 2.357), (1.03, 2.789, 4.026), (1.85, 3.0, 2.357), (1.85, 3.826, -0.9827), (-0.61, 5.627, -4.32), (-0.61, 4.517, -2.649), (-0.61, 3.66, -0.9771), (-0.61, 3.055, 0.6944), (-0.61, 2.716, 2.366), (-0.61, 2.438, 4.037), (0.21, 5.416, -4.32), (0.21, 4.341, -2.649), (0.21, 3.519, -0.9771), (0.21, 2.949, 0.6944), (0.21, 2.646, 2.366), (0.21, 2.403, 4.037), (1.03, 5.318, -4.32), (1.03, 4.26, -2.649), (1.03, 3.454, -0.9771), (1.03, 2.901, 0.6944), (1.03, 2.613, 2.366), (1.03, 2.387, 4.037), (2.25, 0.5198, 5.778), (2.25, -2.236, 5.847), (2.25, -5.219, 5.915), (2.25, -5.219, -5.98), (2.25, -2.236, -5.985), (2.25, 0.5198, -5.989), (2.25, -5.219, 4.216), (2.25, -2.236, 4.156), (2.25, 0.5198, 4.096), (2.25, -5.219, 2.516), (2.25, -2.236, 2.465), (2.25, 0.5198, 2.414), (2.25, -5.219, 0.8165), (2.25, -2.236, 0.7744), (2.25, 0.5198, 0.7323), (2.25, -5.219, -0.883), (2.25, -2.236, -0.9159), (2.25, 0.5198, -0.9488), (2.25, -5.219, -2.582), (2.25, -8.046, 5.993), (2.25, 0.5198, -2.629), (2.25, -5.219, -4.281), (2.25, -2.236, -4.295), (2.25, 0.5198, -4.309), (1.85, 0.5198, 5.778), (1.85, -2.236, 5.847), (1.85, -5.219, 5.915), (1.85, -5.219, -5.98), (1.85, -2.236, -5.985), (1.85, 0.5198, -5.989), (1.85, -5.219, 4.216), (1.85, -2.236, 4.156), (1.85, 0.5198, 4.096), (1.85, -5.219, 2.516), (1.85, -2.236, 2.465), (1.85, 0.5198, 2.414), (1.85, -5.219, 0.8165), (1.85, -2.236, 0.7744), (1.85, 0.5198, 0.7323), (1.85, -5.219, -0.883), (1.85, -2.236, -0.9159), (1.85, 0.5198, -0.9488), (1.85, -5.219, -2.582), (1.85, -2.236, -2.606), (1.85, 0.5198, -2.629), (1.85, -5.219, -4.281), (1.85, -2.236, -4.295), (1.85, 0.5198, -4.309), (2.25, -2.236, -2.607)], [], [(182, 164, 3, 10), (159, 167, 15, 2), (167, 170, 14, 15), (170, 173, 13, 14), (173, 176, 12, 13), (176, 179, 11, 12), (179, 182, 10, 11), (7, 6, 75, 74), (15, 14, 29, 30), (13, 12, 27, 28), (11, 10, 25, 26), (14, 13, 28, 29), (2, 15, 30, 23), (12, 11, 26, 27), (10, 3, 24, 25), (206, 42, 35, 188), (183, 31, 36, 191), (191, 36, 46, 194), (194, 46, 45, 197), (197, 45, 44, 200), (200, 44, 43, 203), (203, 43, 42, 206), (19, 20, 66, 67), (18, 19, 67, 68), (1, 9, 72, 78), (4, 0, 178, 77), (91, 90, 85, 84), (89, 88, 87, 86), (65, 32, 37, 66), (30, 55, 56, 23), (161, 185, 32, 0), (24, 57, 58, 25), (68, 39, 40, 69), (25, 58, 59, 26), (164, 188, 35, 3), (37, 189, 192, 38), (26, 59, 140, 27), (40, 198, 201, 41), (27, 140, 60, 28), (63, 33, 34, 64), (28, 60, 139, 29), (23, 56, 31, 2), (29, 139, 55, 30), (57, 35, 93, 80), (152, 158, 88, 89), (16, 17, 69, 70), (69, 40, 41, 70), (9, 8, 73, 72), (6, 5, 76, 75), (8, 7, 74, 73), (5, 4, 77, 76), (47, 16, 70, 63), (41, 201, 204, 33), (146, 152, 89, 90), (102, 146, 90, 91), (108, 102, 91, 61), (114, 108, 61, 62), (120, 114, 62, 84), (126, 120, 84, 85), (132, 126, 85, 86), (138, 132, 86, 87), (55, 138, 87, 56), (158, 36, 31, 88), (91, 84, 62, 61), (81, 94, 95, 82), (31, 56, 87, 88), (89, 86, 85, 90), (93, 35, 42, 153), (153, 42, 43, 154), (154, 43, 44, 155), (155, 44, 45, 156), (156, 45, 46, 157), (157, 46, 36, 158), (57, 80, 133, 58), (58, 133, 134, 59), (59, 134, 135, 140), (140, 135, 136, 60), (60, 136, 137, 139), (139, 137, 138, 55), (80, 81, 127, 133), (133, 127, 128, 134), (134, 128, 129, 135), (135, 129, 130, 136), (136, 130, 131, 137), (137, 131, 132, 138), (81, 82, 121, 127), (127, 121, 122, 128), (128, 122, 123, 129), (129, 123, 124, 130), (130, 124, 125, 131), (131, 125, 126, 132), (82, 83, 115, 121), (121, 115, 116, 122), (122, 116, 117, 123), (123, 117, 118, 124), (124, 118, 119, 125), (125, 119, 120, 126), (79, 92, 103, 109), (115, 109, 110, 116), (116, 110, 111, 117), (117, 111, 112, 118), (118, 112, 113, 119), (119, 113, 114, 120), (83, 79, 109, 115), (109, 103, 104, 110), (110, 104, 105, 111), (111, 105, 106, 112), (112, 106, 107, 113), (113, 107, 108, 114), (92, 96, 97, 103), (103, 97, 98, 104), (104, 98, 99, 105), (105, 99, 100, 106), (106, 100, 101, 107), (107, 101, 102, 108), (96, 95, 141, 97), (97, 141, 142, 98), (98, 142, 143, 99), (99, 143, 144, 100), (100, 144, 145, 101), (101, 145, 146, 102), (95, 94, 147, 141), (141, 147, 148, 142), (142, 148, 149, 143), (143, 149, 150, 144), (144, 150, 151, 145), (145, 151, 152, 146), (94, 93, 153, 147), (147, 153, 154, 148), (148, 154, 155, 149), (149, 155, 156, 150), (150, 156, 157, 151), (151, 157, 158, 152), (80, 93, 94, 81), (92, 79, 83, 96), (96, 83, 82, 95), (57, 24, 3, 35), (1, 34, 186, 162), (162, 186, 187, 163), (163, 187, 188, 164), (2, 31, 183, 159), (159, 183, 184, 160), (160, 184, 185, 161), (32, 185, 189, 37), (201, 202, 205, 204), (202, 203, 206, 205), (70, 41, 33, 63), (198, 199, 202, 201), (199, 200, 203, 202), (195, 196, 199, 198), (196, 197, 200, 199), (66, 37, 38, 67), (192, 193, 196, 195), (193, 194, 197, 196), (189, 190, 193, 192), (190, 191, 194, 193), (33, 204, 186, 34), (185, 184, 190, 189), (184, 183, 191, 190), (204, 205, 187, 186), (205, 206, 188, 187), (8, 9, 180, 177), (38, 192, 195, 39), (7, 8, 177, 174), (39, 195, 198, 40), (6, 7, 174, 171), (171, 174, 175, 172), (172, 175, 176, 173), (5, 6, 171, 168), (168, 171, 172, 169), (169, 172, 173, 170), (4, 5, 168, 165), (165, 168, 169, 166), (166, 169, 170, 167), (0, 4, 165, 161), (161, 165, 166, 160), (160, 166, 167, 159), (9, 1, 162, 180), (180, 162, 163, 181), (181, 163, 164, 182), (207, 177, 180, 181), (179, 207, 181, 182), (67, 38, 39, 68), (175, 174, 177, 207), (176, 175, 207, 179), (78, 53, 34, 1), (48, 49, 17, 16), (53, 54, 47, 22), (51, 52, 20, 19), (49, 48, 73, 74), (49, 50, 18, 17), (50, 49, 74, 75), (71, 52, 77, 178), (48, 16, 47, 54), (50, 51, 19, 18), (51, 50, 75, 76), (52, 71, 21, 20), (71, 178, 0, 32), (52, 51, 76, 77), (54, 53, 78, 72), (48, 54, 72, 73), (22, 64, 34, 53), (71, 32, 65, 21), (20, 21, 65, 66), (22, 47, 63, 64), (17, 18, 68, 69)])
_uv = me_plane_002.uv_layers.new(name='UVMap')
_uv.uv.foreach_set('vector', [0.8571, 0.75, 1.0, 0.75, 1.0, 1.0, 0.8571, 1.0, 0.0, 0.75, 0.1429, 0.75, 0.1429, 1.0, 0.0, 1.0, 0.1429, 0.75, 0.2857, 0.75, 0.2857, 1.0, 0.1429, 1.0, 0.2857, 0.75, 0.4286, 0.75, 0.4286, 1.0, 0.2857, 1.0, 0.4286, 0.75, 0.5714, 0.75, 0.5714, 1.0, 0.4286, 1.0, 0.5714, 0.75, 0.7143, 0.75, 0.7143, 1.0, 0.5714, 1.0, 0.7143, 0.75, 0.8571, 0.75, 0.8571, 1.0, 0.7143, 1.0, 0.5714, 0.0, 0.4286, 0.0, 0.4286, 0.0, 0.5714, 0.0, 0.1429, 1.0, 0.2857, 1.0, 0.2857, 1.0, 0.1429, 1.0, 0.4286, 1.0, 0.5714, 1.0, 0.5714, 1.0, 0.4286, 1.0, 0.7143, 1.0, 0.8571, 1.0, 0.8571, 1.0, 0.7143, 1.0, 0.2857, 1.0, 0.4286, 1.0, 0.4286, 1.0, 0.2857, 1.0, 0.0, 1.0, 0.1429, 1.0, 0.1429, 1.0, 0.0, 1.0, 0.5714, 1.0, 0.7143, 1.0, 0.7143, 1.0, 0.5714, 1.0, 0.8571, 1.0, 1.0, 1.0, 1.0, 1.0, 0.8571, 1.0, 0.8571, 0.75, 0.8571, 1.0, 1.0, 1.0, 1.0, 0.75, 0.0, 0.75, 0.0, 1.0, 0.1429, 1.0, 0.1429, 0.75, 0.1429, 0.75, 0.1429, 1.0, 0.2857, 1.0, 0.2857, 0.75, 0.2857, 0.75, 0.2857, 1.0, 0.4286, 1.0, 0.4286, 0.75, 0.4286, 0.75, 0.4286, 1.0, 0.5714, 1.0, 0.5714, 0.75, 0.5714, 0.75, 0.5714, 1.0, 0.7143, 1.0, 0.7143, 0.75, 0.7143, 0.75, 0.7143, 1.0, 0.8571, 1.0, 0.8571, 0.75, 0.0, 0.0, 0.0, 0.0, 0.0, 0.0, 0.0, 0.0, 0.0, 0.0, 0.0, 0.0, 0.0, 0.0, 0.0, 0.0, 1.0, 0.0, 0.8571, 0.0, 0.8571, 0.0, 1.0, 0.0, 0.1429, 0.0, 0.0, 0.0, 0.0, 0.0, 0.1429, 0.0, 0.0, 1.0, 0.0, 1.0, 0.0, 1.0, 0.0, 1.0, 0.0, 1.0, 0.0, 1.0, 0.0, 1.0, 0.0, 1.0, 0.0, 0.0, 0.0, 0.0, 0.0, 0.0, 0.0, 0.0, 0.1429, 1.0, 0.1429, 1.0, 0.0, 1.0, 0.0, 1.0, 0.0, 0.25, 0.0, 0.25, 0.0, 0.0, 0.0, 0.0, 1.0, 1.0, 1.0, 1.0, 0.8571, 1.0, 0.8571, 1.0, 0.0, 0.0, 0.0, 0.0, 0.0, 0.0, 0.0, 0.0, 0.8571, 1.0, 0.8571, 1.0, 0.7143, 1.0, 0.7143, 1.0, 1.0, 0.75, 1.0, 0.75, 1.0, 1.0, 1.0, 1.0, 0.0, 0.0, 0.0, 0.0, 0.0, 0.0, 0.0, 0.0, 0.7143, 1.0, 0.7143, 1.0, 0.5714, 1.0, 0.5714, 1.0, 0.0, 0.0, 0.0, 0.0, 0.0, 0.0, 0.0, 0.0, 0.5714, 1.0, 0.5714, 1.0, 0.4286, 1.0, 0.4286, 1.0, 0.0, 0.0, 0.0, 0.0, 0.0, 0.0, 0.0, 0.0, 0.4286, 1.0, 0.4286, 1.0, 0.2857, 1.0, 0.2857, 1.0, 0.0, 1.0, 0.0, 1.0, 0.0, 1.0, 0.0, 1.0, 0.2857, 1.0, 0.2857, 1.0, 0.1429, 1.0, 0.1429, 1.0, 0.0, 0.0, 0.0, 0.0, 0.0, 0.0, 0.0, 0.0, 0.1429, 1.0, 0.1429, 1.0, 0.0, 1.0, 0.0, 1.0, 0.0, 0.0, 0.0, 0.0, 0.0, 0.0, 0.0, 0.0, 0.0, 0.0, 0.0, 0.0, 0.0, 0.0, 0.0, 0.0, 0.8571, 0.0, 0.7143, 0.0, 0.7143, 0.0, 0.8571, 0.0, 0.4286, 0.0, 0.2857, 0.0, 0.2857, 0.0, 0.4286, 0.0, 0.7143, 0.0, 0.5714, 0.0, 0.5714, 0.0, 0.7143, 0.0, 0.2857, 0.0, 0.1429, 0.0, 0.1429, 0.0, 0.2857, 0.0, 0.0, 0.0, 0.0, 0.0, 0.0, 0.0, 0.0, 0.0, 0.0, 0.0, 0.0, 0.0, 0.0, 0.0, 0.0, 0.0, 0.1429, 1.0, 0.1429, 1.0, 0.0, 1.0, 0.0, 1.0, 0.1429, 1.0, 0.1429, 1.0, 0.0, 1.0, 0.0, 1.0, 0.1429, 1.0, 0.1429, 1.0, 0.0, 1.0, 0.0, 1.0, 0.1429, 1.0, 0.1429, 1.0, 0.0, 1.0, 0.0, 1.0, 0.1429, 1.0, 0.1429, 1.0, 0.0, 1.0, 0.0, 1.0, 0.1429, 1.0, 0.1429, 1.0, 0.0, 1.0, 0.0, 1.0, 0.1429, 1.0, 0.1429, 1.0, 0.0, 1.0, 0.0, 1.0, 0.1429, 1.0, 0.1429, 1.0, 0.0, 1.0, 0.0, 1.0, 0.1429, 1.0, 0.1429, 1.0, 0.0, 1.0, 0.0, 1.0, 0.1429, 1.0, 0.1429, 1.0, 0.0, 1.0, 0.0, 1.0, 0.0, 1.0, 0.0, 1.0, 0.0, 1.0, 0.0, 1.0, 0.0, 0.0, 0.0, 0.0, 0.0, 0.0, 0.0, 0.0, 0.0, 1.0, 0.0, 1.0, 0.0, 1.0, 0.0, 1.0, 0.0, 1.0, 0.0, 1.0, 0.0, 1.0, 0.0, 1.0, 1.0, 1.0, 1.0, 1.0, 0.8571, 1.0, 0.8571, 1.0, 0.8571, 1.0, 0.8571, 1.0, 0.7143, 1.0, 0.7143, 1.0, 0.7143, 1.0, 0.7143, 1.0, 0.5714, 1.0, 0.5714, 1.0, 0.5714, 1.0, 0.5714, 1.0, 0.4286, 1.0, 0.4286, 1.0, 0.4286, 1.0, 0.4286, 1.0, 0.2857, 1.0, 0.2857, 1.0, 0.2857, 1.0, 0.2857, 1.0, 0.1429, 1.0, 0.1429, 1.0, 1.0, 1.0, 1.0, 1.0, 0.8571, 1.0, 0.8571, 1.0, 0.8571, 1.0, 0.8571, 1.0, 0.7143, 1.0, 0.7143, 1.0, 0.7143, 1.0, 0.7143, 1.0, 0.5714, 1.0, 0.5714, 1.0, 0.5714, 1.0, 0.5714, 1.0, 0.4286, 1.0, 0.4286, 1.0, 0.4286, 1.0, 0.4286, 1.0, 0.2857, 1.0, 0.2857, 1.0, 0.2857, 1.0, 0.2857, 1.0, 0.1429, 1.0, 0.1429, 1.0, 1.0, 1.0, 1.0, 1.0, 0.8571, 1.0, 0.8571, 1.0, 0.8571, 1.0, 0.8571, 1.0, 0.7143, 1.0, 0.7143, 1.0, 0.7143, 1.0, 0.7143, 1.0, 0.5714, 1.0, 0.5714, 1.0, 0.5714, 1.0, 0.5714, 1.0, 0.4286, 1.0, 0.4286, 1.0, 0.4286, 1.0, 0.4286, 1.0, 0.2857, 1.0, 0.2857, 1.0, 0.2857, 1.0, 0.2857, 1.0, 0.1429, 1.0, 0.1429, 1.0, 1.0, 1.0, 1.0, 1.0, 0.8571, 1.0, 0.8571, 1.0, 0.8571, 1.0, 0.8571, 1.0, 0.7143, 1.0, 0.7143, 1.0, 0.7143, 1.0, 0.7143, 1.0, 0.5714, 1.0, 0.5714, 1.0, 0.5714, 1.0, 0.5714, 1.0, 0.4286, 1.0, 0.4286, 1.0, 0.4286, 1.0, 0.4286, 1.0, 0.2857, 1.0, 0.2857, 1.0, 0.2857, 1.0, 0.2857, 1.0, 0.1429, 1.0, 0.1429, 1.0, 1.0, 1.0, 1.0, 1.0, 0.8571, 1.0, 0.8571, 1.0, 0.8571, 1.0, 0.8571, 1.0, 0.7143, 1.0, 0.7143, 1.0, 0.7143, 1.0, 0.7143, 1.0, 0.5714, 1.0, 0.5714, 1.0, 0.5714, 1.0, 0.5714, 1.0, 0.4286, 1.0, 0.4286, 1.0, 0.4286, 1.0, 0.4286, 1.0, 0.2857, 1.0, 0.2857, 1.0, 0.2857, 1.0, 0.2857, 1.0, 0.1429, 1.0, 0.1429, 1.0, 0.0, 0.0, 1.0, 1.0, 0.8571, 1.0, 0.8571, 1.0, 0.8571, 1.0, 0.8571, 1.0, 0.7143, 1.0, 0.7143, 1.0, 0.7143, 1.0, 0.7143, 1.0, 0.5714, 1.0, 0.5714, 1.0, 0.5714, 1.0, 0.5714, 1.0, 0.4286, 1.0, 0.4286, 1.0, 0.4286, 1.0, 0.4286, 1.0, 0.2857, 1.0, 0.2857, 1.0, 0.2857, 1.0, 0.2857, 1.0, 0.1429, 1.0, 0.1429, 1.0, 1.0, 1.0, 0.0, 0.0, 0.8571, 1.0, 0.8571, 1.0, 0.8571, 1.0, 0.8571, 1.0, 0.7143, 1.0, 0.7143, 1.0, 0.7143, 1.0, 0.7143, 1.0, 0.5714, 1.0, 0.5714, 1.0, 0.5714, 1.0, 0.5714, 1.0, 0.4286, 1.0, 0.4286, 1.0, 0.4286, 1.0, 0.4286, 1.0, 0.2857, 1.0, 0.2857, 1.0, 0.2857, 1.0, 0.2857, 1.0, 0.1429, 1.0, 0.1429, 1.0, 1.0, 1.0, 1.0, 1.0, 0.8571, 1.0, 0.8571, 1.0, 0.8571, 1.0, 0.8571, 1.0, 0.7143, 1.0, 0.7143, 1.0, 0.7143, 1.0, 0.7143, 1.0, 0.5714, 1.0, 0.5714, 1.0, 0.5714, 1.0, 0.5714, 1.0, 0.4286, 1.0, 0.4286, 1.0, 0.4286, 1.0, 0.4286, 1.0, 0.2857, 1.0, 0.2857, 1.0, 0.2857, 1.0, 0.2857, 1.0, 0.1429, 1.0, 0.1429, 1.0, 1.0, 1.0, 1.0, 1.0, 0.8571, 1.0, 0.8571, 1.0, 0.8571, 1.0, 0.8571, 1.0, 0.7143, 1.0, 0.7143, 1.0, 0.7143, 1.0, 0.7143, 1.0, 0.5714, 1.0, 0.5714, 1.0, 0.5714, 1.0, 0.5714, 1.0, 0.4286, 1.0, 0.4286, 1.0, 0.4286, 1.0, 0.4286, 1.0, 0.2857, 1.0, 0.2857, 1.0, 0.2857, 1.0, 0.2857, 1.0, 0.1429, 1.0, 0.1429, 1.0, 1.0, 1.0, 1.0, 1.0, 0.8571, 1.0, 0.8571, 1.0, 0.8571, 1.0, 0.8571, 1.0, 0.7143, 1.0, 0.7143, 1.0, 0.7143, 1.0, 0.7143, 1.0, 0.5714, 1.0, 0.5714, 1.0, 0.5714, 1.0, 0.5714, 1.0, 0.4286, 1.0, 0.4286, 1.0, 0.4286, 1.0, 0.4286, 1.0, 0.2857, 1.0, 0.2857, 1.0, 0.2857, 1.0, 0.2857, 1.0, 0.1429, 1.0, 0.1429, 1.0, 1.0, 1.0, 1.0, 1.0, 0.8571, 1.0, 0.8571, 1.0, 0.8571, 1.0, 0.8571, 1.0, 0.7143, 1.0, 0.7143, 1.0, 0.7143, 1.0, 0.7143, 1.0, 0.5714, 1.0, 0.5714, 1.0, 0.5714, 1.0, 0.5714, 1.0, 0.4286, 1.0, 0.4286, 1.0, 0.4286, 1.0, 0.4286, 1.0, 0.2857, 1.0, 0.2857, 1.0, 0.2857, 1.0, 0.2857, 1.0, 0.1429, 1.0, 0.1429, 1.0, 0.0, 0.0, 0.0, 0.0, 0.0, 0.0, 0.0, 0.0, 0.0, 0.0, 0.0, 0.0, 0.0, 0.0, 0.0, 0.0, 0.0, 0.0, 0.0, 0.0, 0.0, 0.0, 0.0, 0.0, 0.0, 0.0, 0.0, 0.0, 0.0, 0.0, 0.0, 0.0, 1.0, 0.0, 1.0, 0.0, 1.0, 0.25, 1.0, 0.25, 1.0, 0.25, 1.0, 0.25, 1.0, 0.5, 1.0, 0.5, 1.0, 0.5, 1.0, 0.5, 1.0, 0.75, 1.0, 0.75, 0.0, 1.0, 0.0, 1.0, 0.0, 0.75, 0.0, 0.75, 0.0, 0.75, 0.0, 0.75, 0.0, 0.5, 0.0, 0.5, 0.0, 0.5, 0.0, 0.5, 0.0, 0.25, 0.0, 0.25, 0.0, 0.0, 0.0, 0.0, 0.0, 0.0, 0.0, 0.0, 0.7143, 0.25, 0.7143, 0.5, 0.8571, 0.5, 0.8571, 0.25, 0.7143, 0.5, 0.7143, 0.75, 0.8571, 0.75, 0.8571, 0.5, 0.0, 0.0, 0.0, 0.0, 0.0, 0.0, 0.0, 0.0, 0.5714, 0.25, 0.5714, 0.5, 0.7143, 0.5, 0.7143, 0.25, 0.5714, 0.5, 0.5714, 0.75, 0.7143, 0.75, 0.7143, 0.5, 0.4286, 0.25, 0.4286, 0.5, 0.5714, 0.5, 0.5714, 0.25, 0.4286, 0.5, 0.4286, 0.75, 0.5714, 0.75, 0.5714, 0.5, 0.0, 0.0, 0.0, 0.0, 0.0, 0.0, 0.0, 0.0, 0.2857, 0.25, 0.2857, 0.5, 0.4286, 0.5, 0.4286, 0.25, 0.2857, 0.5, 0.2857, 0.75, 0.4286, 0.75, 0.4286, 0.5, 0.1429, 0.25, 0.1429, 0.5, 0.2857, 0.5, 0.2857, 0.25, 0.1429, 0.5, 0.1429, 0.75, 0.2857, 0.75, 0.2857, 0.5, 0.0, 0.0, 0.0, 0.0, 0.0, 0.0, 0.0, 0.0, 0.0, 0.25, 0.0, 0.5, 0.1429, 0.5, 0.1429, 0.25, 0.0, 0.5, 0.0, 0.75, 0.1429, 0.75, 0.1429, 0.5, 0.8571, 0.25, 0.8571, 0.5, 1.0, 0.5, 1.0, 0.25, 0.8571, 0.5, 0.8571, 0.75, 1.0, 0.75, 1.0, 0.5, 0.7143, 0.0, 0.8571, 0.0, 0.8571, 0.25, 0.7143, 0.25, 0.0, 0.0, 0.0, 0.0, 0.0, 0.0, 0.0, 0.0, 0.5714, 0.0, 0.7143, 0.0, 0.7143, 0.25, 0.5714, 0.25, 0.0, 0.0, 0.0, 0.0, 0.0, 0.0, 0.0, 0.0, 0.4286, 0.0, 0.5714, 0.0, 0.5714, 0.25, 0.4286, 0.25, 0.4286, 0.25, 0.5714, 0.25, 0.5714, 0.5, 0.4286, 0.5, 0.4286, 0.5, 0.5714, 0.5, 0.5714, 0.75, 0.4286, 0.75, 0.2857, 0.0, 0.4286, 0.0, 0.4286, 0.25, 0.2857, 0.25, 0.2857, 0.25, 0.4286, 0.25, 0.4286, 0.5, 0.2857, 0.5, 0.2857, 0.5, 0.4286, 0.5, 0.4286, 0.75, 0.2857, 0.75, 0.1429, 0.0, 0.2857, 0.0, 0.2857, 0.25, 0.1429, 0.25, 0.1429, 0.25, 0.2857, 0.25, 0.2857, 0.5, 0.1429, 0.5, 0.1429, 0.5, 0.2857, 0.5, 0.2857, 0.75, 0.1429, 0.75, 0.0, 0.0, 0.1429, 0.0, 0.1429, 0.25, 0.0, 0.25, 0.0, 0.25, 0.1429, 0.25, 0.1429, 0.5, 0.0, 0.5, 0.0, 0.5, 0.1429, 0.5, 0.1429, 0.75, 0.0, 0.75, 0.8571, 0.0, 1.0, 0.0, 1.0, 0.25, 0.8571, 0.25, 0.8571, 0.25, 1.0, 0.25, 1.0, 0.5, 0.8571, 0.5, 0.8571, 0.5, 1.0, 0.5, 1.0, 0.75, 0.8571, 0.75, 0.7144, 0.5, 0.7143, 0.25, 0.8571, 0.25, 0.8571, 0.5, 0.7143, 0.75, 0.7144, 0.5, 0.8571, 0.5, 0.8571, 0.75, 0.0, 0.0, 0.0, 0.0, 0.0, 0.0, 0.0, 0.0, 0.5714, 0.5, 0.5714, 0.25, 0.7143, 0.25, 0.7144, 0.5, 0.5714, 0.75, 0.5714, 0.5, 0.7144, 0.5, 0.7143, 0.75, 0.0, 0.0, 0.0, 0.0, 0.0, 0.0, 0.0, 0.0, 0.0, 0.0, 0.0, 0.0, 0.0, 0.0, 0.0, 0.0, 0.0, 0.0, 0.0, 0.0, 0.0, 0.0, 0.0, 0.0, 0.0, 0.0, 0.0, 0.0, 0.0, 0.0, 0.0, 0.0, 0.0, 0.0, 0.0, 0.0, 0.0, 0.0, 0.0, 0.0, 0.0, 0.0, 0.0, 0.0, 0.0, 0.0, 0.0, 0.0, 0.0, 0.0, 0.0, 0.0, 0.0, 0.0, 0.0, 0.0, 0.0, 0.0, 0.0, 0.0, 0.0, 0.0, 0.0, 0.0, 0.0, 0.0, 0.0, 0.0, 0.0, 0.0, 0.0, 0.0, 0.0, 0.0, 0.0, 0.0, 0.0, 0.0, 0.0, 0.0, 0.0, 0.0, 0.0, 0.0, 0.0, 0.0, 0.0, 0.0, 0.0, 0.0, 0.0, 0.0, 0.0, 0.0, 0.0, 0.0, 0.0, 0.0, 0.0, 0.0, 0.0, 0.0, 0.0, 0.0, 0.0, 0.0, 0.0, 0.0, 0.0, 0.0, 0.0, 0.0, 0.0, 0.0, 0.0, 0.0, 0.0, 0.0, 0.0, 0.0, 0.0, 0.0, 0.0, 0.0, 0.0, 0.0, 0.0, 0.0, 0.0, 0.0, 0.0, 0.0, 0.0, 0.0, 0.0, 0.0, 0.0, 0.0, 0.0, 0.0, 0.0, 0.0, 0.0, 0.0, 0.0, 0.0, 0.0, 0.0, 0.0, 0.0, 0.0, 0.0, 0.0, 0.0, 0.0, 0.0, 0.0, 0.0, 0.0, 0.0, 0.0, 0.0, 0.0, 0.0, 0.0, 0.0, 0.0, 0.0])
me_plane_002.use_remesh_fix_poles = True
me_plane_002.use_remesh_preserve_attributes = False
me_plane_002.update()
me_plane_003 = bpy.data.meshes.new('Plane.003')
me_plane_003.from_pydata([(2.25, -7.636, -5.976), (2.25, 2.144, 5.709), (2.25, 6.454, -5.993), (2.25, -7.64, -4.267), (2.25, 5.27, -4.323), (2.25, 4.222, -2.653), (2.25, 3.424, -0.9818), (2.25, 2.877, 0.6902), (2.25, 2.602, 2.363), (2.25, 2.373, 4.036), (-2.25, -8.022, -5.976), (2.25, 2.545, 5.696), (2.25, 6.855, -5.992), (2.25, 5.671, -4.322), (2.25, 4.624, -2.651), (2.25, 3.826, -0.9799), (2.25, 3.278, 0.692), (2.25, 3.004, 2.365), (2.25, 2.775, 4.038), (1.85, 2.144, 5.709), (1.85, -7.64, -4.267), (1.85, -7.636, -5.976), (1.85, 6.454, -5.993), (1.85, 2.373, 4.036), (1.85, 5.27, -4.323), (1.85, 4.222, -2.653), (1.85, 3.424, -0.9818), (1.85, 2.877, 0.6902), (1.85, 2.602, 2.363), (-2.25, -8.026, -4.267), (1.85, -8.022, -5.976), (1.85, -8.026, -4.267), (1.85, 2.775, 4.038), (1.85, 2.545, 5.696), (1.85, 6.855, -5.992), (1.85, 5.671, -4.322), (1.85, 4.624, -2.651), (1.85, 3.278, 0.692), (-2.25, 2.144, 5.709), (-2.25, 2.545, 5.696), (-2.25, -7.64, -4.267), (-2.25, -7.636, -5.976), (2.25, -8.026, -4.267), (2.25, -8.022, -5.976), (-2.25, 8.054, -5.992), (1.03, 6.913, -5.992), (0.21, 7.027, -5.992), (-0.61, 7.273, -5.992), (-1.43, 7.615, -5.992), (-1.43, 2.545, 5.696), (-0.61, 2.545, 5.696), (0.21, 2.545, 5.696), (1.03, 2.545, 5.696), (1.03, 2.144, 5.709), (0.21, 2.144, 5.709), (-0.61, 2.144, 5.709), (-1.43, 2.144, 5.709), (-2.25, 7.645, -5.992), (1.03, 6.504, -5.992), (0.21, 6.618, -5.992), (-0.61, 6.864, -5.992), (-1.43, 7.207, -5.992), (-1.43, 5.92, -4.32), (-1.43, 4.762, -2.649), (-1.43, 3.855, -0.9771), (-1.43, 3.202, 0.6944), (-1.43, 2.814, 2.366), (-1.43, 2.487, 4.037), (-2.25, 6.296, -4.32), (-2.25, 5.075, -2.649), (-2.25, 4.106, -0.9771), (-2.25, 3.39, 0.6944), (-2.25, 2.939, 2.366), (-2.25, 2.55, 4.037), (-2.25, 6.704, -4.322), (-2.25, 5.482, -2.652), (-2.25, 4.511, -0.9827), (-2.25, 3.794, 0.687), (-2.25, 3.343, 2.357), (-2.25, 2.952, 4.026), (-1.43, 6.328, -4.322), (-1.43, 5.169, -2.652), (-1.43, 4.261, -0.9827), (-1.43, 3.606, 0.687), (-1.43, 3.218, 2.357), (-1.43, 2.89, 4.026), (-0.61, 6.035, -4.322), (-0.61, 4.924, -2.652), (-0.61, 4.065, -0.9827), (-0.61, 3.46, 0.687), (-0.61, 3.12, 2.357), (-0.61, 2.841, 4.026), (0.21, 5.823, -4.322), (0.21, 4.748, -2.652), (0.21, 3.924, -0.9827), (0.21, 3.354, 0.687), (0.21, 3.049, 2.357), (0.21, 2.806, 4.026), (1.03, 5.726, -4.322), (1.03, 4.667, -2.652), (1.03, 3.86, -0.9827), (1.03, 3.305, 0.687), (1.03, 3.017, 2.357), (1.03, 2.789, 4.026), (1.85, 3.0, 2.357), (1.85, 3.826, -0.9827), (-0.61, 5.627, -4.32), (-0.61, 4.517, -2.649), (-0.61, 3.66, -0.9771), (-0.61, 3.055, 0.6944), (-0.61, 2.716, 2.366), (-0.61, 2.438, 4.037), (0.21, 5.416, -4.32), (0.21, 4.341, -2.649), (0.21, 3.519, -0.9771), (0.21, 2.949, 0.6944), (0.21, 2.646, 2.366), (0.21, 2.403, 4.037), (1.03, 5.318, -4.32), (1.03, 4.26, -2.649), (1.03, 3.454, -0.9771), (1.03, 2.901, 0.6944), (1.03, 2.613, 2.366), (1.03, 2.387, 4.037), (2.25, 0.5198, 5.778), (2.25, -5.219, -5.98), (2.25, -2.236, -5.985), (2.25, 0.5198, -5.989), (2.25, 0.5198, 4.096), (2.25, 0.5198, 2.414), (2.25, 0.5198, 0.7323), (2.25, 0.5198, -0.9488), (2.25, 0.5198, -2.629), (2.25, -5.219, -4.281), (2.25, -2.236, -4.295), (2.25, 0.5198, -4.309), (1.85, 0.5198, 5.778), (1.85, -5.219, -5.98), (1.85, -2.236, -5.985), (1.85, 0.5198, -5.989), (1.85, 0.5198, 4.096), (1.85, 0.5198, 2.414), (1.85, 0.5198, 0.7323), (1.85, 0.5198, -0.9488), (1.85, 0.5198, -2.629), (1.85, -5.219, -4.281), (1.85, -2.236, -4.295), (1.85, 0.5198, -4.309)], [], [(135, 127, 2, 4), (124, 128, 9, 1), (128, 129, 8, 9), (129, 130, 7, 8), (130, 131, 6, 7), (131, 132, 5, 6), (132, 135, 4, 5), (9, 8, 17, 18), (7, 6, 15, 16), (5, 4, 13, 14), (8, 7, 16, 17), (1, 9, 18, 11), (6, 5, 14, 15), (4, 2, 12, 13), (147, 24, 22, 139), (136, 19, 23, 140), (140, 23, 28, 141), (141, 28, 27, 142), (142, 27, 26, 143), (143, 26, 25, 144), (144, 25, 24, 147), (0, 3, 42, 43), (56, 55, 50, 49), (54, 53, 52, 51), (18, 32, 33, 11), (12, 34, 35, 13), (13, 35, 36, 14), (127, 139, 22, 2), (14, 36, 105, 15), (15, 105, 37, 16), (40, 20, 21, 41), (16, 37, 104, 17), (11, 33, 19, 1), (17, 104, 32, 18), (34, 22, 58, 45), (117, 123, 53, 54), (111, 117, 54, 55), (67, 111, 55, 56), (73, 67, 56, 38), (79, 73, 38, 39), (85, 79, 39, 49), (91, 85, 49, 50), (97, 91, 50, 51), (103, 97, 51, 52), (32, 103, 52, 33), (123, 23, 19, 53), (56, 49, 39, 38), (46, 59, 60, 47), (19, 33, 52, 53), (54, 51, 50, 55), (58, 22, 24, 118), (118, 24, 25, 119), (119, 25, 26, 120), (120, 26, 27, 121), (121, 27, 28, 122), (122, 28, 23, 123), (34, 45, 98, 35), (35, 98, 99, 36), (36, 99, 100, 105), (105, 100, 101, 37), (37, 101, 102, 104), (104, 102, 103, 32), (45, 46, 92, 98), (98, 92, 93, 99), (99, 93, 94, 100), (100, 94, 95, 101), (101, 95, 96, 102), (102, 96, 97, 103), (46, 47, 86, 92), (92, 86, 87, 93), (93, 87, 88, 94), (94, 88, 89, 95), (95, 89, 90, 96), (96, 90, 91, 97), (47, 48, 80, 86), (86, 80, 81, 87), (87, 81, 82, 88), (88, 82, 83, 89), (89, 83, 84, 90), (90, 84, 85, 91), (44, 57, 68, 74), (80, 74, 75, 81), (81, 75, 76, 82), (82, 76, 77, 83), (83, 77, 78, 84), (84, 78, 79, 85), (48, 44, 74, 80), (74, 68, 69, 75), (75, 69, 70, 76), (76, 70, 71, 77), (77, 71, 72, 78), (78, 72, 73, 79), (57, 61, 62, 68), (68, 62, 63, 69), (69, 63, 64, 70), (70, 64, 65, 71), (71, 65, 66, 72), (72, 66, 67, 73), (61, 60, 106, 62), (62, 106, 107, 63), (63, 107, 108, 64), (64, 108, 109, 65), (65, 109, 110, 66), (66, 110, 111, 67), (60, 59, 112, 106), (106, 112, 113, 107), (107, 113, 114, 108), (108, 114, 115, 109), (109, 115, 116, 110), (110, 116, 117, 111), (59, 58, 118, 112), (112, 118, 119, 113), (113, 119, 120, 114), (114, 120, 121, 115), (115, 121, 122, 116), (116, 122, 123, 117), (45, 58, 59, 46), (57, 44, 48, 61), (61, 48, 47, 60), (34, 12, 2, 22), (0, 21, 137, 125), (125, 137, 138, 126), (126, 138, 139, 127), (1, 19, 136, 124), (20, 145, 137, 21), (145, 146, 138, 137), (146, 147, 139, 138), (3, 0, 125, 133), (133, 125, 126, 134), (134, 126, 127, 135), (43, 30, 21, 0), (30, 31, 29, 10), (31, 30, 43, 42), (10, 41, 21, 30), (10, 29, 40, 41), (135, 147, 146, 134), (124, 136, 140, 128), (145, 133, 134, 146), (129, 141, 142, 130), (131, 143, 144, 132), (42, 3, 20, 31), (130, 142, 143, 131), (29, 31, 20, 40), (128, 140, 141, 129), (132, 144, 147, 135), (3, 133, 145, 20)])
_uv = me_plane_003.uv_layers.new(name='UVMap')
_uv.uv.foreach_set('vector', [0.8571, 0.75, 1.0, 0.75, 1.0, 1.0, 0.8571, 1.0, 0.0, 0.75, 0.1429, 0.75, 0.1429, 1.0, 0.0, 1.0, 0.1429, 0.75, 0.2857, 0.75, 0.2857, 1.0, 0.1429, 1.0, 0.2857, 0.75, 0.4286, 0.75, 0.4286, 1.0, 0.2857, 1.0, 0.4286, 0.75, 0.5714, 0.75, 0.5714, 1.0, 0.4286, 1.0, 0.5714, 0.75, 0.7143, 0.75, 0.7143, 1.0, 0.5714, 1.0, 0.7143, 0.75, 0.8571, 0.75, 0.8571, 1.0, 0.7143, 1.0, 0.1429, 1.0, 0.2857, 1.0, 0.2857, 1.0, 0.1429, 1.0, 0.4286, 1.0, 0.5714, 1.0, 0.5714, 1.0, 0.4286, 1.0, 0.7143, 1.0, 0.8571, 1.0, 0.8571, 1.0, 0.7143, 1.0, 0.2857, 1.0, 0.4286, 1.0, 0.4286, 1.0, 0.2857, 1.0, 0.0, 1.0, 0.1429, 1.0, 0.1429, 1.0, 0.0, 1.0, 0.5714, 1.0, 0.7143, 1.0, 0.7143, 1.0, 0.5714, 1.0, 0.8571, 1.0, 1.0, 1.0, 1.0, 1.0, 0.8571, 1.0, 0.8571, 0.75, 0.8571, 1.0, 1.0, 1.0, 1.0, 0.75, 0.0, 0.75, 0.0, 1.0, 0.1429, 1.0, 0.1429, 0.75, 0.1429, 0.75, 0.1429, 1.0, 0.2857, 1.0, 0.2857, 0.75, 0.2857, 0.75, 0.2857, 1.0, 0.4286, 1.0, 0.4286, 0.75, 0.4286, 0.75, 0.4286, 1.0, 0.5714, 1.0, 0.5714, 0.75, 0.5714, 0.75, 0.5714, 1.0, 0.7143, 1.0, 0.7143, 0.75, 0.7143, 0.75, 0.7143, 1.0, 0.8571, 1.0, 0.8571, 0.75, 1.0, 0.0, 0.8571, 0.0, 0.8571, 0.0, 1.0, 0.0, 0.0, 1.0, 0.0, 1.0, 0.0, 1.0, 0.0, 1.0, 0.0, 1.0, 0.0, 1.0, 0.0, 1.0, 0.0, 1.0, 0.1429, 1.0, 0.1429, 1.0, 0.0, 1.0, 0.0, 1.0, 1.0, 1.0, 1.0, 1.0, 0.8571, 1.0, 0.8571, 1.0, 0.8571, 1.0, 0.8571, 1.0, 0.7143, 1.0, 0.7143, 1.0, 1.0, 0.75, 1.0, 0.75, 1.0, 1.0, 1.0, 1.0, 0.7143, 1.0, 0.7143, 1.0, 0.5714, 1.0, 0.5714, 1.0, 0.5714, 1.0, 0.5714, 1.0, 0.4286, 1.0, 0.4286, 1.0, 0.0, 0.0, 0.0, 0.0, 0.0, 0.0, 0.0, 0.0, 0.4286, 1.0, 0.4286, 1.0, 0.2857, 1.0, 0.2857, 1.0, 0.0, 1.0, 0.0, 1.0, 0.0, 1.0, 0.0, 1.0, 0.2857, 1.0, 0.2857, 1.0, 0.1429, 1.0, 0.1429, 1.0, 0.0, 0.0, 0.0, 0.0, 0.0, 0.0, 0.0, 0.0, 0.1429, 1.0, 0.1429, 1.0, 0.0, 1.0, 0.0, 1.0, 0.1429, 1.0, 0.1429, 1.0, 0.0, 1.0, 0.0, 1.0, 0.1429, 1.0, 0.1429, 1.0, 0.0, 1.0, 0.0, 1.0, 0.1429, 1.0, 0.1429, 1.0, 0.0, 1.0, 0.0, 1.0, 0.1429, 1.0, 0.1429, 1.0, 0.0, 1.0, 0.0, 1.0, 0.1429, 1.0, 0.1429, 1.0, 0.0, 1.0, 0.0, 1.0, 0.1429, 1.0, 0.1429, 1.0, 0.0, 1.0, 0.0, 1.0, 0.1429, 1.0, 0.1429, 1.0, 0.0, 1.0, 0.0, 1.0, 0.1429, 1.0, 0.1429, 1.0, 0.0, 1.0, 0.0, 1.0, 0.1429, 1.0, 0.1429, 1.0, 0.0, 1.0, 0.0, 1.0, 0.1429, 1.0, 0.1429, 1.0, 0.0, 1.0, 0.0, 1.0, 0.0, 1.0, 0.0, 1.0, 0.0, 1.0, 0.0, 1.0, 0.0, 0.0, 0.0, 0.0, 0.0, 0.0, 0.0, 0.0, 0.0, 1.0, 0.0, 1.0, 0.0, 1.0, 0.0, 1.0, 0.0, 1.0, 0.0, 1.0, 0.0, 1.0, 0.0, 1.0, 1.0, 1.0, 1.0, 1.0, 0.8571, 1.0, 0.8571, 1.0, 0.8571, 1.0, 0.8571, 1.0, 0.7143, 1.0, 0.7143, 1.0, 0.7143, 1.0, 0.7143, 1.0, 0.5714, 1.0, 0.5714, 1.0, 0.5714, 1.0, 0.5714, 1.0, 0.4286, 1.0, 0.4286, 1.0, 0.4286, 1.0, 0.4286, 1.0, 0.2857, 1.0, 0.2857, 1.0, 0.2857, 1.0, 0.2857, 1.0, 0.1429, 1.0, 0.1429, 1.0, 1.0, 1.0, 1.0, 1.0, 0.8571, 1.0, 0.8571, 1.0, 0.8571, 1.0, 0.8571, 1.0, 0.7143, 1.0, 0.7143, 1.0, 0.7143, 1.0, 0.7143, 1.0, 0.5714, 1.0, 0.5714, 1.0, 0.5714, 1.0, 0.5714, 1.0, 0.4286, 1.0, 0.4286, 1.0, 0.4286, 1.0, 0.4286, 1.0, 0.2857, 1.0, 0.2857, 1.0, 0.2857, 1.0, 0.2857, 1.0, 0.1429, 1.0, 0.1429, 1.0, 1.0, 1.0, 1.0, 1.0, 0.8571, 1.0, 0.8571, 1.0, 0.8571, 1.0, 0.8571, 1.0, 0.7143, 1.0, 0.7143, 1.0, 0.7143, 1.0, 0.7143, 1.0, 0.5714, 1.0, 0.5714, 1.0, 0.5714, 1.0, 0.5714, 1.0, 0.4286, 1.0, 0.4286, 1.0, 0.4286, 1.0, 0.4286, 1.0, 0.2857, 1.0, 0.2857, 1.0, 0.2857, 1.0, 0.2857, 1.0, 0.1429, 1.0, 0.1429, 1.0, 1.0, 1.0, 1.0, 1.0, 0.8571, 1.0, 0.8571, 1.0, 0.8571, 1.0, 0.8571, 1.0, 0.7143, 1.0, 0.7143, 1.0, 0.7143, 1.0, 0.7143, 1.0, 0.5714, 1.0, 0.5714, 1.0, 0.5714, 1.0, 0.5714, 1.0, 0.4286, 1.0, 0.4286, 1.0, 0.4286, 1.0, 0.4286, 1.0, 0.2857, 1.0, 0.2857, 1.0, 0.2857, 1.0, 0.2857, 1.0, 0.1429, 1.0, 0.1429, 1.0, 1.0, 1.0, 1.0, 1.0, 0.8571, 1.0, 0.8571, 1.0, 0.8571, 1.0, 0.8571, 1.0, 0.7143, 1.0, 0.7143, 1.0, 0.7143, 1.0, 0.7143, 1.0, 0.5714, 1.0, 0.5714, 1.0, 0.5714, 1.0, 0.5714, 1.0, 0.4286, 1.0, 0.4286, 1.0, 0.4286, 1.0, 0.4286, 1.0, 0.2857, 1.0, 0.2857, 1.0, 0.2857, 1.0, 0.2857, 1.0, 0.1429, 1.0, 0.1429, 1.0, 0.0, 0.0, 1.0, 1.0, 0.8571, 1.0, 0.8571, 1.0, 0.8571, 1.0, 0.8571, 1.0, 0.7143, 1.0, 0.7143, 1.0, 0.7143, 1.0, 0.7143, 1.0, 0.5714, 1.0, 0.5714, 1.0, 0.5714, 1.0, 0.5714, 1.0, 0.4286, 1.0, 0.4286, 1.0, 0.4286, 1.0, 0.4286, 1.0, 0.2857, 1.0, 0.2857, 1.0, 0.2857, 1.0, 0.2857, 1.0, 0.1429, 1.0, 0.1429, 1.0, 1.0, 1.0, 0.0, 0.0, 0.8571, 1.0, 0.8571, 1.0, 0.8571, 1.0, 0.8571, 1.0, 0.7143, 1.0, 0.7143, 1.0, 0.7143, 1.0, 0.7143, 1.0, 0.5714, 1.0, 0.5714, 1.0, 0.5714, 1.0, 0.5714, 1.0, 0.4286, 1.0, 0.4286, 1.0, 0.4286, 1.0, 0.4286, 1.0, 0.2857, 1.0, 0.2857, 1.0, 0.2857, 1.0, 0.2857, 1.0, 0.1429, 1.0, 0.1429, 1.0, 1.0, 1.0, 1.0, 1.0, 0.8571, 1.0, 0.8571, 1.0, 0.8571, 1.0, 0.8571, 1.0, 0.7143, 1.0, 0.7143, 1.0, 0.7143, 1.0, 0.7143, 1.0, 0.5714, 1.0, 0.5714, 1.0, 0.5714, 1.0, 0.5714, 1.0, 0.4286, 1.0, 0.4286, 1.0, 0.4286, 1.0, 0.4286, 1.0, 0.2857, 1.0, 0.2857, 1.0, 0.2857, 1.0, 0.2857, 1.0, 0.1429, 1.0, 0.1429, 1.0, 1.0, 1.0, 1.0, 1.0, 0.8571, 1.0, 0.8571, 1.0, 0.8571, 1.0, 0.8571, 1.0, 0.7143, 1.0, 0.7143, 1.0, 0.7143, 1.0, 0.7143, 1.0, 0.5714, 1.0, 0.5714, 1.0, 0.5714, 1.0, 0.5714, 1.0, 0.4286, 1.0, 0.4286, 1.0, 0.4286, 1.0, 0.4286, 1.0, 0.2857, 1.0, 0.2857, 1.0, 0.2857, 1.0, 0.2857, 1.0, 0.1429, 1.0, 0.1429, 1.0, 1.0, 1.0, 1.0, 1.0, 0.8571, 1.0, 0.8571, 1.0, 0.8571, 1.0, 0.8571, 1.0, 0.7143, 1.0, 0.7143, 1.0, 0.7143, 1.0, 0.7143, 1.0, 0.5714, 1.0, 0.5714, 1.0, 0.5714, 1.0, 0.5714, 1.0, 0.4286, 1.0, 0.4286, 1.0, 0.4286, 1.0, 0.4286, 1.0, 0.2857, 1.0, 0.2857, 1.0, 0.2857, 1.0, 0.2857, 1.0, 0.1429, 1.0, 0.1429, 1.0, 1.0, 1.0, 1.0, 1.0, 0.8571, 1.0, 0.8571, 1.0, 0.8571, 1.0, 0.8571, 1.0, 0.7143, 1.0, 0.7143, 1.0, 0.7143, 1.0, 0.7143, 1.0, 0.5714, 1.0, 0.5714, 1.0, 0.5714, 1.0, 0.5714, 1.0, 0.4286, 1.0, 0.4286, 1.0, 0.4286, 1.0, 0.4286, 1.0, 0.2857, 1.0, 0.2857, 1.0, 0.2857, 1.0, 0.2857, 1.0, 0.1429, 1.0, 0.1429, 1.0, 0.0, 0.0, 0.0, 0.0, 0.0, 0.0, 0.0, 0.0, 0.0, 0.0, 0.0, 0.0, 0.0, 0.0, 0.0, 0.0, 0.0, 0.0, 0.0, 0.0, 0.0, 0.0, 0.0, 0.0, 0.0, 0.0, 0.0, 0.0, 0.0, 0.0, 0.0, 0.0, 1.0, 0.0, 1.0, 0.0, 1.0, 0.25, 1.0, 0.25, 1.0, 0.25, 1.0, 0.25, 1.0, 0.5, 1.0, 0.5, 1.0, 0.5, 1.0, 0.5, 1.0, 0.75, 1.0, 0.75, 0.0, 1.0, 0.0, 1.0, 0.0, 0.75, 0.0, 0.75, 0.0, 0.0, 0.0, 0.0, 0.0, 0.0, 0.0, 0.0, 0.8571, 0.25, 0.8571, 0.5, 1.0, 0.5, 1.0, 0.25, 0.8571, 0.5, 0.8571, 0.75, 1.0, 0.75, 1.0, 0.5, 0.8571, 0.0, 1.0, 0.0, 1.0, 0.25, 0.8571, 0.25, 0.8571, 0.25, 1.0, 0.25, 1.0, 0.5, 0.8571, 0.5, 0.8571, 0.5, 1.0, 0.5, 1.0, 0.75, 0.8571, 0.75, 0.0, 0.0, 0.0, 0.0, 0.0, 0.0, 0.0, 0.0, 0.0, 0.0, 0.0, 0.0, 0.0, 0.0, 0.0, 0.0, 0.0, 0.0, 0.0, 0.0, 0.0, 0.0, 0.0, 0.0, 0.0, 0.0, 0.0, 0.0, 0.0, 0.0, 0.0, 0.0, 0.0, 0.0, 0.0, 0.0, 0.0, 0.0, 0.0, 0.0, 0.8571, 0.75, 0.8571, 0.75, 0.8571, 0.5, 0.8571, 0.5, 0.0, 0.0, 0.0, 0.0, 0.0, 0.0, 0.0, 0.0, 0.0, 0.0, 0.0, 0.0, 0.0, 0.0, 0.0, 0.0, 0.0, 0.0, 0.0, 0.0, 0.0, 0.0, 0.0, 0.0, 0.0, 0.0, 0.0, 0.0, 0.0, 0.0, 0.0, 0.0, 0.0, 0.0, 0.0, 0.0, 0.0, 0.0, 0.0, 0.0, 0.0, 0.0, 0.0, 0.0, 0.0, 0.0, 0.0, 0.0, 0.0, 0.0, 0.0, 0.0, 0.0, 0.0, 0.0, 0.0, 0.0, 0.0, 0.0, 0.0, 0.0, 0.0, 0.0, 0.0, 0.0, 0.0, 0.0, 0.0, 0.0, 0.0, 0.0, 0.0, 0.0, 0.0, 0.0, 0.0, 0.0, 0.0, 0.0, 0.0])
me_plane_003.use_remesh_fix_poles = True
me_plane_003.use_remesh_preserve_attributes = False
me_plane_003.update()

# ---- objects
ob_last__perfil = bpy.data.objects.new('last..perfil', me_plane_001)
ob_empty_001 = bpy.data.objects.new('Empty.001', None)
ob_plane = bpy.data.objects.new('Plane', me_plane)
ob_plane_001 = bpy.data.objects.new('Plane.001', me_plane_002)
ob_plane_002 = bpy.data.objects.new('Plane.002', me_plane_003)

# ---- transforms, parenting, visibility, modifiers, constraints
ob_last__perfil.location = (-57.45, 5.351, 25.62)
ob_last__perfil.hide_render = True
ob_last__perfil.lineart.crease_threshold = 0.0
ob_empty_001.location = (-32.46, 22.0, 13.41)
ob_empty_001.rotation_euler = (1.571, 0.02569, 1.571)
ob_empty_001.scale = (0.4374, 0.4374, 0.4374)
ob_empty_001.empty_display_type = 'IMAGE'
ob_empty_001.empty_display_size = 5.0
ob_empty_001.lineart.crease_threshold = 0.0
ob_plane.location = (-32.35, 1.337, 6.241)
ob_plane.scale = (1.037, 1.037, 1.037)
ob_plane.lineart.crease_threshold = 0.0
ob_plane_001.location = (-32.35, 1.337, 6.241)
ob_plane_001.scale = (1.037, 1.037, 1.037)
ob_plane_001.lineart.crease_threshold = 0.0
ob_plane_002.location = (-32.35, -20.26, 6.241)
ob_plane_002.scale = (1.037, 1.037, 1.037)
ob_plane_002.lineart.crease_threshold = 0.0

# ---- collection membership
col_collection.objects.link(ob_last__perfil)
col_collection.objects.link(ob_empty_001)
col_collection.objects.link(ob_plane)
col_collection.objects.link(ob_plane_001)
col_collection.objects.link(ob_plane_002)

# ---- scene / render settings (as saved in the file)
scene.frame_start = 1; scene.frame_end = 250; scene.frame_set(134)
scene.render.engine = 'BLENDER_EEVEE_NEXT'
scene.cycles.use_denoising = False
scene.cycles.samples = 128
scene.cycles.sampling_pattern = 'TABULATED_SOBOL'
scene.cycles.use_adaptive_sampling = False
scene.cycles.use_light_tree = False
scene.view_settings.view_transform = 'Filmic'
scene.unit_settings.scale_length = 0.01
bpy.context.view_layer.update()

# ---- added for rendering (the .blend has no active camera and no usable light): camera, sun
cam_auto = bpy.data.cameras.new('AutoCamera')
cam_auto.lens = 50.0
cam_auto.sensor_width = 36.0
cam_auto.clip_end = 1000.0
ob_auto_camera = bpy.data.objects.new('AutoCamera', cam_auto)
scene.collection.objects.link(ob_auto_camera)
ob_auto_camera.location = (16.8117, -61.8518, 45.5694)
ob_auto_camera.rotation_euler = (1.09748, -7.21219e-08, 0.694738)
scene.camera = ob_auto_camera
light_auto_sun = bpy.data.lights.new('AutoSun', 'SUN')
light_auto_sun.energy = 3.0
light_auto_sun.angle = 0.0523599
ob_auto_sun = bpy.data.objects.new('AutoSun', light_auto_sun)
scene.collection.objects.link(ob_auto_sun)
ob_auto_sun.rotation_euler = (0.872665, 0.174533, 0.523599)
bpy.context.view_layer.update()
